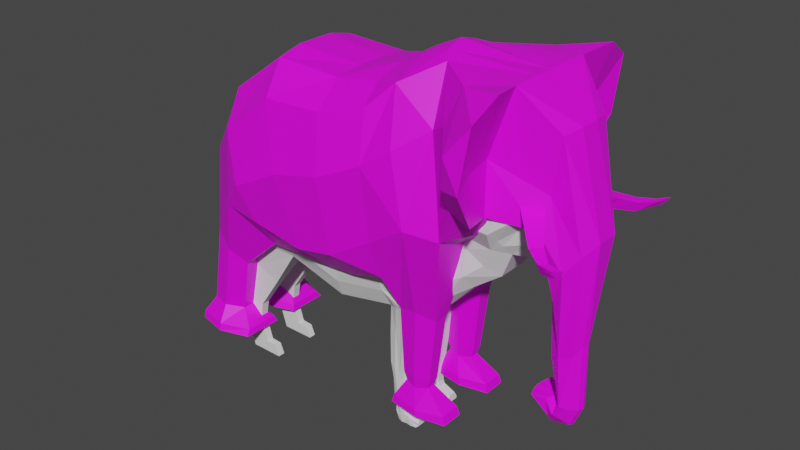 # Source: low-poly_animals.blend  (saved by Blender 2.92.15; exported with 4.5.12 LTS)
import bpy
from mathutils import Matrix  # noqa: F401  (used for matrix-valued properties, if any)

bpy.ops.wm.read_factory_settings(use_empty=True)
scene = bpy.context.scene
scene.name = 'Scene'

# ---- collections
col_collection = bpy.data.collections.new('Collection'); scene.collection.children.link(col_collection)

# ---- images (referenced by path relative to the original .blend; pixels are not part of the script)
import os
ASSET_DIR = os.environ.get("B2B_ASSET_DIR", "")  # directory of the original .blend (textures are referenced by path, not embedded)
HERE = os.path.dirname(os.path.abspath(__file__))  # packed textures are extracted next to this script under _unpacked/

def load_image(name, relpath, width, height, colorspace="sRGB"):
    """Load a texture the original file referenced (path relative to the .blend, or extracted next to this script)."""
    p = next((c for c in (os.path.join(HERE, relpath), os.path.join(ASSET_DIR, relpath)) if relpath and os.path.exists(c)), "")
    if p:
        img = bpy.data.images.load(p, check_existing=True)
        img.name = name
    else:  # same state as the original file: an image datablock whose file is absent (Cycles renders it pink)
        img = bpy.data.images.new(name, width, height)
        img.source = "FILE"
        img.filepath = "//" + (relpath or name)
    img.colorspace_settings.name = colorspace
    return img
img_material_001_base_color = load_image('Material.001 Base Color', '', 1024, 1024, 'sRGB')

# ---- materials (node trees are filled in below, after node groups)
mat_material_001 = bpy.data.materials.new('Material.001')
mat_material_001.use_transparent_shadow = False

# ---- material node trees
mat_material_001.use_nodes = True; mat_material_001.node_tree.nodes.clear()
_N = mat_material_001.node_tree.nodes; _L = mat_material_001.node_tree.links
n0 = _N.new('ShaderNodeBsdfPrincipled'); n0.name = 'Principled BSDF'; n0.location = (10, 300)
n0.distribution = 'GGX'
n0.subsurface_method = 'BURLEY'
n0.inputs[3].default_value = 1.45
n0.inputs[27].default_value = (0.0, 0.0, 0.0, 1.0)
n0.inputs[28].default_value = 1.0
n1 = _N.new('ShaderNodeOutputMaterial'); n1.name = 'Material Output'; n1.location = (300, 300)
n2 = _N.new('ShaderNodeTexImage'); n2.name = 'Image Texture'; n2.location = (-280, 280)
n2.image = img_material_001_base_color
_L.new(n0.outputs[0], n1.inputs[0])
_L.new(n2.outputs[0], n0.inputs[0])
n1.is_active_output = True

# ---- world
world_world = bpy.data.worlds.new('World'); scene.world = world_world
world_world.use_nodes = True; world_world.node_tree.nodes.clear()
_N = world_world.node_tree.nodes; _L = world_world.node_tree.links
n0 = _N.new('ShaderNodeOutputWorld'); n0.name = 'World Output'; n0.location = (300, 300)
n1 = _N.new('ShaderNodeBackground'); n1.name = 'Background'; n1.location = (10, 300)
n1.inputs[0].default_value = (0.05088, 0.05088, 0.05088, 1.0)
_L.new(n1.outputs[0], n0.inputs[0])
n0.is_active_output = True
world_world.color = (0.05088, 0.05088, 0.05088)
world_world.use_sun_shadow = False
world_world.sun_shadow_jitter_overblur = 0.0

# ---- meshes
me_plane = bpy.data.meshes.new('Plane')
me_plane.from_pydata([(-0.342, 0.2256, 0.793), (-0.1187, 0.2164, -0.1713), (0.06229, 0.2211, -0.1559), (-0.001995, 0.2249, 0.7776), (-0.6198, 0.2287, 0.5906), (-0.434, 0.2345, -0.1599), (0.2857, 0.2883, -0.05903), (0.2291, 0.2338, 0.8154), (-0.7834, 0.2304, 0.2464), (0.632, 0.3292, 0.2423), (0.5222, 0.1534, 0.9433), (0.7937, 0.2494, 0.3812), (0.9019, 0.2336, 0.9522), (0.7628, 0.1756, 0.2784), (1.07, 0.1497, 0.7684), (0.9966, 0.1696, 0.3521), (1.036, 0.08658, 0.01347), (1.155, 0.09599, 0.2573), (1.071, 0.07209, -0.2551), (1.131, 0.059, -0.2348), (1.092, 0.07395, -0.4894), (1.122, 0.05647, -0.5062), (1.025, 0.04459, -0.5844), (1.091, 0.0568, -0.565), (1.059, 0.06692, -0.5518), (1.018, 0.06028, -0.4917), (0.9593, 0.08329, -0.4813), (1.067, 0.0226, -0.4894), (1.025, 0.04647, -0.2805), (0.2857, 0.08071, -0.05903), (0.06229, 0.08071, -0.1559), (0.9514, 0.03201, 0.2398), (0.8054, 0.08071, 0.3322), (1.029, 0.02442, -0.4917), (1.055, 0.0226, -0.5292), (1.156, 0.0261, -0.1907), (1.164, 0.02519, -0.5058), (0.995, 0.0226, -0.03286), (1.029, 0.02607, -0.6195), (0.9402, 0.03246, -0.4849), (-0.1187, 0.08071, -0.1713), (0.7699, 0.08071, 0.2452), (0.632, 0.08071, 0.1527), (1.125, 0.02705, -0.5981), (-0.434, 0.08071, -0.1599), (-0.7868, 0.1266, 0.2464), (1.091, 0.05097, 0.7808), (1.21, 0.0551, 0.3244), (0.4766, 0.08831, 0.9674), (0.9019, 0.09909, 0.9568), (-0.6383, 0.08071, 0.6071), (-0.342, 0.1002, 0.8233), (-0.001995, 0.08071, 0.7927), (0.2291, 0.08071, 0.8616), (-0.8123, 0.2494, -0.2043), (-0.6598, 0.2155, -0.3541), (-0.6598, 0.1072, -0.3541), (-0.8123, 0.1182, -0.2043), (-0.9064, 0.2283, -0.6343), (-0.7266, 0.1992, -0.6474), (-0.7266, 0.1235, -0.6474), (-0.9064, 0.1484, -0.6343), (-0.9575, 0.2797, -0.7572), (-0.6362, 0.2705, -0.7562), (-0.6362, 0.05967, -0.7562), (-0.9575, 0.05951, -0.7572), (0.324, 0.2023, -0.2356), (0.5255, 0.2023, -0.2311), (0.324, 0.1279, -0.2356), (0.5255, 0.1279, -0.2311), (0.3381, 0.1929, -0.5732), (0.4888, 0.1929, -0.5717), (0.3381, 0.1372, -0.5732), (0.4888, 0.1372, -0.5717), (0.3527, 0.1876, -0.6173), (0.4749, 0.1876, -0.6161), (0.3527, 0.1425, -0.6173), (0.4749, 0.1425, -0.6161), (0.2881, 0.2225, -0.7514), (0.5992, 0.2225, -0.7484), (0.2881, 0.1076, -0.7514), (0.5992, 0.1076, -0.7484), (0.7322, 0.3992, 0.4458), (0.729, 0.321, 0.9338), (0.8323, 0.3984, 0.3996), (0.9406, 0.3986, 0.9716), (0.7623, 0.4995, 0.5818), (0.7958, 0.5364, 0.7397), (0.8784, 0.5473, 0.6024), (0.9199, 0.5305, 0.886), (0.4734, 0.3734, 0.2597), (0.3611, 0.2782, 0.8515), (0.3528, 0.08451, 0.9256), (0.4734, 0.05918, -0.02504), (0.4228, 0.2205, -0.2188), (0.4228, 0.1104, -0.2188), (0.4062, 0.2066, -0.5748), (0.4062, 0.1243, -0.575), (0.4067, 0.1988, -0.6373), (0.4067, 0.1321, -0.6309), (0.4508, 0.2504, -0.7499), (0.4508, 0.08045, -0.7513), (-0.6087, 0.3596, 0.04325), (-0.6139, 0.01562, 0.04005), (-0.736, 0.266, -0.2792), (-0.7308, 0.0971, -0.276), (-0.8165, 0.2473, -0.6409), (-0.8165, 0.09941, -0.6409), (-0.7969, 0.3179, -0.7567), (-0.7969, 0.01224, -0.7567), (-0.1486, 0.3596, -0.03818), (0.05183, 0.3596, -0.001464), (0.2756, 0.3531, 0.1343), (-0.4121, 0.3596, 0.00581), (0.006834, 0.3596, 0.6624), (0.2372, 0.3292, 0.7296), (-0.3029, 0.3596, 0.6493), (-0.5733, 0.3596, 0.4343), (-0.4827, 0.4118, 0.1937), (1.023, 0.1374, 0.5041), (0.561, 0.2885, 0.7042), (0.252, 0.3814, 0.4896), (-0.2303, 0.4118, 0.3259), (0.02549, 0.4118, 0.3871), (1.09, 0.1239, 0.1702), (0.8189, 0.3853, 0.6289), (0.4051, 0.3643, 0.5958), (0.7907, 0.242, 0.6296), (0.6739, 0.3717, 0.7709), (1.011, 0.1521, 0.4346), (0.9209, 0.1962, 0.4541), (1.047, 0.2704, 0.3079), (1.097, 0.2827, 0.363), (1.051, 0.3219, 0.3659), (1.135, 0.3531, 0.288), (1.154, 0.3391, 0.3388), (1.127, 0.3733, 0.3443), (1.227, 0.4027, 0.3305), (1.227, 0.3756, 0.353), (1.204, 0.3985, 0.3507), (1.264, 0.4098, 0.3728), (-0.6791, 0.09334, 0.5079), (-0.791, 0.05712, 0.4235), (-0.786, 0.06438, 0.3897), (-0.836, 0.03912, 0.3068), (-0.8233, 0.04512, 0.2938), (-0.8641, 0.03053, 0.1789), (-0.8396, 0.03341, 0.1773), (-0.8662, 0.01875, 0.1276), (-0.8418, 0.02368, 0.126), (-0.8953, 0.04766, 0.08626), (-0.8181, 0.0429, 0.07981), (-0.9001, 0.05125, 0.04041), (-0.8186, 0.04744, 0.03361), (-0.8913, 0.03592, -0.05507), (-0.8366, 0.03591, -0.05963), (-0.8829, 0.02478, -0.1038), (-0.8506, 0.02756, -0.1065), (-0.8648, 0.04825, -0.05728), (-0.8697, 0.03707, -0.1049), (-0.8606, 0.06204, 0.03711), (-0.8552, 0.06211, 0.08291), (-0.8552, 0.03088, 0.1269), (-0.954, 0.08869, -0.7183), (-0.954, 0.2736, -0.7183), (-0.6446, 0.2497, -0.7259), (-0.6446, 0.07316, -0.7259), (-0.7993, 0.02905, -0.7221), (-0.7993, 0.3089, -0.7221), (0.5868, 0.2179, -0.7059), (0.5868, 0.1121, -0.7059), (0.3003, 0.2179, -0.7087), (0.3003, 0.1121, -0.7087), (0.4436, 0.08725, -0.7176), (0.4436, 0.2438, -0.7209), (-0.1187, 0.0, -0.1713), (0.06229, 0.0, -0.1559), (-0.342, 0.0, 0.8236), (-0.001995, 0.0, 0.7927), (-0.434, 0.0, -0.1599), (-0.6443, 0.0, 0.6225), (-0.7667, 0.0, 0.2464), (0.2857, 0.0, -0.05903), (0.2291, 0.0, 0.8616), (0.632, 0.0, 0.1226), (0.4766, 0.0, 0.9932), (0.7725, 0.0, 0.2352), (0.9019, 0.0, 0.9522), (0.9168, 0.0, 0.2028), (1.091, 0.0, 0.7797), (0.995, 0.0, -0.03286), (0.8189, 0.0, 0.275), (1.21, 0.0, 0.324), (1.025, 0.0, -0.2805), (1.167, 0.0, -0.191), (1.067, 0.0, -0.4894), (1.171, 0.0, -0.5063), (1.025, 0.0, -0.6223), (1.131, 0.0, -0.606), (1.053, 0.0, -0.5141), (0.9404, 0.0, -0.4813), (1.029, 0.0, -0.4917), (-0.342, -0.2256, 0.793), (-0.1187, -0.2164, -0.1713), (0.06229, -0.2211, -0.1559), (-0.001995, -0.2249, 0.7776), (-0.6198, -0.2287, 0.5906), (-0.434, -0.2345, -0.1599), (0.2857, -0.2883, -0.05903), (0.2291, -0.2338, 0.8154), (-0.7834, -0.2304, 0.2464), (0.632, -0.3292, 0.2423), (0.5222, -0.1534, 0.9433), (0.7937, -0.2494, 0.3812), (0.9019, -0.2336, 0.9522), (0.7628, -0.1756, 0.2784), (1.07, -0.1497, 0.7684), (0.9966, -0.1696, 0.3521), (1.036, -0.08658, 0.01347), (1.155, -0.09599, 0.2573), (1.071, -0.07209, -0.2551), (1.131, -0.059, -0.2348), (1.092, -0.07395, -0.4894), (1.122, -0.05647, -0.5062), (1.025, -0.04459, -0.5844), (1.091, -0.0568, -0.565), (1.059, -0.06692, -0.5518), (1.018, -0.06028, -0.4917), (0.9593, -0.08329, -0.4813), (1.067, -0.0226, -0.4894), (1.025, -0.04647, -0.2805), (0.2857, -0.08071, -0.05903), (0.06229, -0.08071, -0.1559), (0.9514, -0.03201, 0.2398), (0.8054, -0.08071, 0.3322), (1.029, -0.02442, -0.4917), (1.055, -0.0226, -0.5292), (1.156, -0.0261, -0.1907), (1.164, -0.02519, -0.5058), (0.995, -0.0226, -0.03286), (1.029, -0.02607, -0.6195), (0.9402, -0.03246, -0.4849), (-0.1187, -0.08071, -0.1713), (0.7699, -0.08071, 0.2452), (0.632, -0.08071, 0.1527), (1.125, -0.02705, -0.5981), (-0.434, -0.08071, -0.1599), (-0.7868, -0.1266, 0.2464), (1.091, -0.05097, 0.7808), (1.21, -0.0551, 0.3244), (0.4766, -0.08831, 0.9674), (0.9019, -0.09909, 0.9568), (-0.6383, -0.08071, 0.6071), (-0.342, -0.1002, 0.8233), (-0.001995, -0.08071, 0.7927), (0.2291, -0.08071, 0.8616), (-0.8123, -0.2494, -0.2043), (-0.6598, -0.2155, -0.3541), (-0.6598, -0.1072, -0.3541), (-0.8123, -0.1182, -0.2043), (-0.9064, -0.2283, -0.6343), (-0.7266, -0.1992, -0.6474), (-0.7266, -0.1235, -0.6474), (-0.9064, -0.1484, -0.6343), (-0.9575, -0.2797, -0.7572), (-0.6362, -0.2705, -0.7562), (-0.6362, -0.05967, -0.7562), (-0.9575, -0.05951, -0.7572), (0.324, -0.2023, -0.2356), (0.5255, -0.2023, -0.2311), (0.324, -0.1279, -0.2356), (0.5255, -0.1279, -0.2311), (0.3381, -0.1929, -0.5732), (0.4888, -0.1929, -0.5717), (0.3381, -0.1372, -0.5732), (0.4888, -0.1372, -0.5717), (0.3527, -0.1876, -0.6173), (0.4749, -0.1876, -0.6161), (0.3527, -0.1425, -0.6173), (0.4749, -0.1425, -0.6161), (0.2881, -0.2225, -0.7514), (0.5992, -0.2225, -0.7484), (0.2881, -0.1076, -0.7514), (0.5992, -0.1076, -0.7484), (0.7322, -0.3992, 0.4458), (0.729, -0.321, 0.9338), (0.8323, -0.3984, 0.3996), (0.9406, -0.3986, 0.9716), (0.4734, 0.0, 0.04102), (0.7623, -0.4995, 0.5818), (0.7958, -0.5364, 0.7397), (0.8784, -0.5473, 0.6024), (0.9199, -0.5305, 0.886), (0.3528, 0.0, 0.9361), (0.4734, -0.3734, 0.2597), (0.3611, -0.2782, 0.8515), (0.3528, -0.08451, 0.9256), (0.4734, -0.05918, -0.02504), (0.4228, -0.2205, -0.2188), (0.4228, -0.1104, -0.2188), (0.4062, -0.2066, -0.5748), (0.4062, -0.1243, -0.575), (0.4067, -0.1988, -0.6373), (0.4067, -0.1321, -0.6309), (0.4508, -0.2504, -0.7499), (0.4508, -0.08045, -0.7513), (-0.6087, 0.0, 0.04325), (-0.6087, -0.3596, 0.04325), (-0.6139, -0.01562, 0.04005), (-0.736, -0.266, -0.2792), (-0.7308, -0.0971, -0.276), (-0.8165, -0.2473, -0.6409), (-0.8165, -0.09941, -0.6409), (-0.7969, -0.3179, -0.7567), (-0.7969, -0.01224, -0.7567), (-0.1486, -0.3596, -0.03818), (0.05183, -0.3596, -0.001464), (0.2756, -0.3531, 0.1343), (-0.4121, -0.3596, 0.00581), (0.006834, -0.3596, 0.6624), (0.2372, -0.3292, 0.7296), (-0.3029, -0.3596, 0.6493), (-0.5733, -0.3596, 0.4343), (-0.4827, -0.4118, 0.1937), (1.023, -0.1374, 0.5041), (0.561, -0.2885, 0.7042), (0.252, -0.3814, 0.4896), (-0.2303, -0.4118, 0.3259), (0.02549, -0.4118, 0.3871), (1.09, -0.1239, 0.1702), (0.8189, -0.3853, 0.6289), (0.4051, -0.3643, 0.5958), (0.7907, -0.242, 0.6296), (0.6739, -0.3717, 0.7709), (1.011, -0.1521, 0.4346), (0.9209, -0.1962, 0.4541), (1.047, -0.2704, 0.3079), (1.097, -0.2827, 0.363), (1.051, -0.3219, 0.3659), (1.135, -0.3531, 0.288), (1.154, -0.3391, 0.3388), (1.127, -0.3733, 0.3443), (1.227, -0.4027, 0.3305), (1.227, -0.3756, 0.353), (1.204, -0.3985, 0.3507), (1.264, -0.4098, 0.3728), (-0.7022, 0.0, 0.4657), (-0.6791, -0.09334, 0.5079), (-0.791, -0.05712, 0.4235), (-0.791, 0.0, 0.4356), (-0.786, -0.06438, 0.3897), (-0.7759, 0.0, 0.3729), (-0.836, -0.03912, 0.3068), (-0.8482, 0.0, 0.3138), (-0.8233, -0.04512, 0.2938), (-0.8157, 0.0, 0.2876), (-0.8641, -0.03053, 0.1789), (-0.8673, 0.0, 0.1789), (-0.8396, -0.03341, 0.1773), (-0.8355, 0.0, 0.1785), (-0.8662, -0.01875, 0.1276), (-0.8662, 0.0, 0.1276), (-0.8418, -0.02368, 0.126), (-0.8419, 0.0, 0.1272), (-0.8953, -0.04766, 0.08626), (-0.8953, 0.0, 0.08626), (-0.8181, -0.0429, 0.07981), (-0.8184, 0.0, 0.08358), (-0.9001, -0.05125, 0.04041), (-0.9001, 0.0, 0.04041), (-0.8186, -0.04744, 0.03361), (-0.8189, 0.0, 0.03758), (-0.8913, -0.03592, -0.05507), (-0.8913, 0.0, -0.05507), (-0.8366, -0.03591, -0.05963), (-0.8369, 0.0, -0.05697), (-0.8829, -0.02478, -0.1038), (-0.8829, 0.0, -0.1038), (-0.8506, -0.02756, -0.1065), (-0.8507, 0.0, -0.1049), (-0.8787, 0.0, -0.1423), (-0.8648, -0.04825, -0.05728), (-0.8697, -0.03707, -0.1049), (-0.8606, -0.06204, 0.03711), (-0.8552, -0.06211, 0.08291), (-0.8552, -0.03088, 0.1269), (-0.954, -0.08869, -0.7183), (-0.954, -0.2736, -0.7183), (-0.6446, -0.2497, -0.7259), (-0.6446, -0.07316, -0.7259), (-0.7993, -0.02905, -0.7221), (-0.7993, -0.3089, -0.7221), (0.5868, -0.2179, -0.7059), (0.5868, -0.1121, -0.7059), (0.3003, -0.2179, -0.7087), (0.3003, -0.1121, -0.7087), (0.4436, -0.08725, -0.7176), (0.4436, -0.2438, -0.7209)], [], [(1, 2, 111, 110), (1, 110, 113, 5), (5, 113, 102), (91, 126, 120), (3, 114, 115, 7), (9, 11, 82), (12, 127, 119, 14), (14, 119, 17), (17, 124, 18, 19), (19, 18, 20, 21), (21, 20, 24, 23), (22, 24, 25, 26), (23, 24, 22), (28, 27, 20, 18), (30, 29, 6, 2), (32, 31, 15), (34, 33, 25, 24), (36, 35, 19, 21), (31, 37, 16, 15), (39, 38, 22, 26), (40, 30, 2, 1), (42, 41, 13, 9), (38, 43, 23, 22), (102, 8, 54, 104), (47, 46, 14), (49, 48, 10, 12), (50, 141, 45, 8, 4), (52, 51, 0, 3), (46, 49, 12), (43, 36, 21, 23), (53, 52, 3, 7), (37, 28, 18, 16), (27, 34, 24, 20), (35, 47, 17, 19), (51, 50, 4, 0), (41, 32, 11, 13), (6, 29, 68, 66), (44, 40, 1, 5), (33, 39, 26, 25), (92, 53, 91), (293, 183, 53, 92), (201, 200, 39, 33), (179, 175, 40, 44), (288, 184, 42, 93), (186, 191, 32, 41), (177, 180, 50, 51), (194, 192, 47, 35), (195, 199, 34, 27), (190, 193, 28, 37), (183, 178, 52, 53), (198, 196, 36, 43), (189, 187, 49, 46), (178, 177, 51, 52), (50, 180, 349, 142), (187, 185, 48, 49), (192, 189, 46, 47), (306, 179, 44, 103), (197, 198, 43, 38), (184, 186, 41, 42), (175, 176, 30, 40), (200, 197, 38, 39), (188, 190, 37, 31), (196, 194, 35, 36), (199, 201, 33, 34), (191, 188, 31, 32), (176, 182, 29, 30), (193, 195, 27, 28), (105, 56, 60, 107), (8, 45, 57, 54), (44, 5, 55, 56), (103, 44, 56, 105), (164, 163, 65, 62), (56, 55, 59, 60), (54, 57, 61, 58), (104, 54, 58, 106), (109, 64, 63, 108), (168, 164, 62, 108), (167, 166, 64, 109), (166, 165, 63, 64), (94, 66, 70, 96), (93, 42, 69, 95), (42, 9, 67, 69), (90, 6, 66, 94), (97, 73, 77, 99), (95, 69, 73, 97), (66, 68, 72, 70), (69, 67, 71, 73), (170, 169, 79, 81), (70, 72, 76, 74), (73, 71, 75, 77), (96, 70, 74, 98), (101, 81, 79, 100), (174, 171, 78, 100), (173, 170, 81, 101), (171, 172, 80, 78), (85, 83, 89), (10, 120, 128, 83), (12, 10, 83), (11, 127, 125, 84), (13, 11, 9), (87, 88, 89), (172, 173, 101, 80), (84, 125, 88), (82, 84, 86), (83, 128, 87), (82, 11, 84), (89, 83, 87), (169, 174, 100, 79), (80, 101, 100, 78), (71, 96, 98, 75), (68, 95, 97, 72), (72, 97, 99, 76), (9, 90, 94, 67), (29, 93, 95, 68), (67, 94, 96, 71), (182, 288, 93, 29), (185, 293, 92, 48), (48, 92, 91), (7, 115, 91), (163, 167, 109, 65), (165, 168, 108, 63), (65, 109, 108, 62), (55, 104, 106, 59), (45, 103, 105, 57), (57, 105, 107, 61), (181, 306, 103, 45), (5, 102, 104, 55), (102, 118, 117), (90, 112, 6), (110, 111, 123, 122), (112, 111, 6), (113, 110, 122, 118), (6, 111, 2), (117, 4, 8, 102), (91, 115, 121, 126), (117, 116, 0, 4), (115, 114, 123, 121), (116, 114, 3, 0), (126, 121, 90), (120, 126, 90, 9), (122, 123, 114, 116), (88, 125, 89), (124, 119, 129, 15), (121, 123, 111, 112), (88, 87, 86), (118, 122, 116, 117), (18, 124, 16), (119, 127, 130, 129), (125, 127, 12, 85), (87, 128, 86), (128, 120, 9, 82), (83, 85, 12), (89, 125, 85), (86, 128, 82), (86, 84, 88), (118, 102, 113), (90, 121, 112), (15, 11, 32), (91, 10, 48), (120, 10, 91), (91, 53, 7), (15, 130, 127, 11), (15, 16, 124), (17, 119, 124), (14, 17, 47), (12, 14, 46), (129, 130, 133, 132), (132, 133, 136, 135), (130, 131, 133), (15, 129, 132, 131), (135, 136, 139, 138), (133, 131, 134, 136), (131, 132, 135, 134), (138, 139, 140), (136, 134, 137, 139), (134, 135, 138, 137), (139, 137, 140), (137, 138, 140), (131, 130, 15), (141, 346, 181, 45), (142, 349, 353, 144), (141, 50, 142, 143), (346, 141, 143, 351), (355, 145, 147, 359), (143, 142, 144, 145), (351, 143, 145, 355), (359, 147, 149, 363), (144, 353, 357, 146), (145, 144, 146, 147), (149, 162, 161, 151), (146, 357, 361, 148), (147, 162, 149), (151, 161, 160, 153), (363, 149, 151, 367), (148, 361, 365, 150), (153, 160, 158, 155), (367, 151, 153, 371), (150, 365, 369, 152), (375, 155, 157, 379), (371, 153, 155, 375), (152, 369, 373, 154), (379, 157, 380), (154, 373, 377, 156), (155, 158, 159, 157), (156, 377, 380), (157, 159, 380), (380, 159, 156), (159, 158, 154, 156), (162, 146, 148), (158, 160, 152, 154), (160, 161, 150, 152), (161, 162, 148, 150), (162, 147, 146), (59, 106, 168, 165), (61, 107, 167, 163), (60, 59, 165, 166), (107, 60, 166, 167), (106, 58, 164, 168), (58, 61, 163, 164), (75, 98, 174, 169), (76, 99, 173, 172), (74, 76, 172, 171), (99, 77, 170, 173), (98, 74, 171, 174), (77, 75, 169, 170), (203, 315, 316, 204), (203, 207, 318, 315), (207, 307, 318), (295, 325, 331), (205, 209, 320, 319), (211, 284, 213), (214, 216, 324, 332), (216, 219, 324), (219, 221, 220, 329), (221, 223, 222, 220), (223, 225, 226, 222), (224, 228, 227, 226), (225, 224, 226), (230, 220, 222, 229), (232, 204, 208, 231), (234, 217, 233), (236, 226, 227, 235), (238, 223, 221, 237), (233, 217, 218, 239), (241, 228, 224, 240), (242, 203, 204, 232), (244, 211, 215, 243), (240, 224, 225, 245), (307, 309, 256, 210), (249, 216, 248), (251, 214, 212, 250), (252, 206, 210, 247, 347), (254, 205, 202, 253), (248, 214, 251), (245, 225, 223, 238), (255, 209, 205, 254), (239, 218, 220, 230), (229, 222, 226, 236), (237, 221, 219, 249), (253, 202, 206, 252), (243, 215, 213, 234), (208, 268, 270, 231), (246, 207, 203, 242), (235, 227, 228, 241), (296, 295, 255), (293, 296, 255, 183), (201, 235, 241, 200), (179, 246, 242, 175), (288, 297, 244, 184), (186, 243, 234, 191), (177, 253, 252, 180), (194, 237, 249, 192), (195, 229, 236, 199), (190, 239, 230, 193), (183, 255, 254, 178), (198, 245, 238, 196), (189, 248, 251, 187), (178, 254, 253, 177), (252, 348, 349, 180), (187, 251, 250, 185), (192, 249, 248, 189), (306, 308, 246, 179), (197, 240, 245, 198), (184, 244, 243, 186), (175, 242, 232, 176), (200, 241, 240, 197), (188, 233, 239, 190), (196, 238, 237, 194), (199, 236, 235, 201), (191, 234, 233, 188), (176, 232, 231, 182), (193, 230, 229, 195), (310, 312, 262, 258), (210, 256, 259, 247), (246, 258, 257, 207), (308, 310, 258, 246), (387, 264, 267, 386), (258, 262, 261, 257), (256, 260, 263, 259), (309, 311, 260, 256), (314, 313, 265, 266), (391, 313, 264, 387), (390, 314, 266, 389), (389, 266, 265, 388), (298, 300, 272, 268), (297, 299, 271, 244), (244, 271, 269, 211), (294, 298, 268, 208), (301, 303, 279, 275), (299, 301, 275, 271), (268, 272, 274, 270), (271, 275, 273, 269), (393, 283, 281, 392), (272, 276, 278, 274), (275, 279, 277, 273), (300, 302, 276, 272), (305, 304, 281, 283), (397, 304, 280, 394), (396, 305, 283, 393), (394, 280, 282, 395), (287, 292, 285), (212, 285, 333, 325), (214, 285, 212), (213, 286, 330, 332), (215, 211, 213), (290, 292, 291), (395, 282, 305, 396), (286, 291, 330), (284, 289, 286), (285, 290, 333), (284, 286, 213), (292, 290, 285), (392, 281, 304, 397), (282, 280, 304, 305), (273, 277, 302, 300), (270, 274, 301, 299), (274, 278, 303, 301), (211, 269, 298, 294), (231, 270, 299, 297), (269, 273, 300, 298), (182, 231, 297, 288), (185, 250, 296, 293), (250, 295, 296), (209, 295, 320), (386, 267, 314, 390), (388, 265, 313, 391), (267, 264, 313, 314), (257, 261, 311, 309), (247, 259, 310, 308), (259, 263, 312, 310), (181, 247, 308, 306), (207, 257, 309, 307), (307, 322, 323), (294, 208, 317), (315, 327, 328, 316), (317, 208, 316), (318, 323, 327, 315), (208, 204, 316), (322, 307, 210, 206), (295, 331, 326, 320), (322, 206, 202, 321), (320, 326, 328, 319), (321, 202, 205, 319), (331, 294, 326), (325, 211, 294, 331), (327, 321, 319, 328), (291, 292, 330), (329, 217, 334, 324), (326, 317, 316, 328), (291, 289, 290), (323, 322, 321, 327), (220, 218, 329), (324, 334, 335, 332), (330, 287, 214, 332), (290, 289, 333), (333, 284, 211, 325), (285, 214, 287), (292, 287, 330), (289, 284, 333), (289, 291, 286), (323, 318, 307), (294, 317, 326), (217, 234, 213), (295, 250, 212), (325, 295, 212), (295, 209, 255), (217, 213, 332, 335), (217, 329, 218), (219, 329, 324), (216, 249, 219), (214, 248, 216), (334, 337, 338, 335), (337, 340, 341, 338), (335, 338, 336), (217, 336, 337, 334), (340, 343, 344, 341), (338, 341, 339, 336), (336, 339, 340, 337), (343, 345, 344), (341, 344, 342, 339), (339, 342, 343, 340), (344, 345, 342), (342, 345, 343), (336, 217, 335), (347, 247, 181, 346), (348, 352, 353, 349), (347, 350, 348, 252), (346, 351, 350, 347), (355, 359, 358, 354), (350, 354, 352, 348), (351, 355, 354, 350), (359, 363, 362, 358), (352, 356, 357, 353), (354, 358, 356, 352), (362, 366, 384, 385), (356, 360, 361, 357), (358, 362, 385), (366, 370, 383, 384), (363, 367, 366, 362), (360, 364, 365, 361), (370, 374, 381, 383), (367, 371, 370, 366), (364, 368, 369, 365), (375, 379, 378, 374), (371, 375, 374, 370), (368, 372, 373, 369), (379, 380, 378), (372, 376, 377, 373), (374, 378, 382, 381), (376, 380, 377), (378, 380, 382), (380, 376, 382), (382, 376, 372, 381), (385, 360, 356), (381, 372, 368, 383), (383, 368, 364, 384), (384, 364, 360, 385), (385, 356, 358), (261, 388, 391, 311), (263, 386, 390, 312), (262, 389, 388, 261), (312, 390, 389, 262), (311, 391, 387, 260), (260, 387, 386, 263), (277, 392, 397, 302), (278, 395, 396, 303), (276, 394, 395, 278), (303, 396, 393, 279), (302, 397, 394, 276), (279, 393, 392, 277)])
_uv = me_plane.uv_layers.new(name='UVMap')
_uv.uv.foreach_set('vector', [0.0, 0.0, 1.0, 0.0, 1.0, 0.1628, 0.0, 0.1338, 0.0, 0.0, 0.0, 0.1338, 0.0, 0.1434, 0.0, 0.0, 0.0, 0.0, 0.0, 0.1434, 0.0, 0.0, 1.0, 1.0, 1.0, 0.5541, 1.0, 0.6468, 1.0, 1.0, 1.0, 0.8627, 1.0, 0.8566, 1.0, 1.0, 1.0, 0.0, 1.0, 0.1635, 1.0, 0.0, 1.0, 1.0, 1.0, 0.5547, 1.0, 0.5583, 1.0, 1.0, 1.0, 1.0, 1.0, 0.5583, 1.0, 1.0, 1.0, 1.0, 1.0, 0.58, 1.0, 0.1635, 1.0, 1.0, 1.0, 1.0, 1.0, 0.1635, 1.0, 0.1635, 1.0, 1.0, 1.0, 1.0, 1.0, 0.1635, 1.0, 0.1635, 1.0, 1.0, 1.0, 0.1635, 1.0, 0.1635, 1.0, 0.1635, 1.0, 0.1635, 1.0, 1.0, 1.0, 0.1635, 1.0, 0.1635, 1.0, 0.1635, 1.0, 0.1635, 1.0, 0.1635, 1.0, 0.1635, 1.0, 0.0, 1.0, 0.0, 1.0, 0.0, 1.0, 0.0, 1.0, 0.1635, 1.0, 0.1635, 1.0, 0.1635, 1.0, 0.1635, 1.0, 0.1635, 1.0, 0.1635, 1.0, 0.1635, 1.0, 1.0, 1.0, 1.0, 1.0, 1.0, 1.0, 1.0, 1.0, 0.1635, 1.0, 0.1635, 1.0, 0.1635, 1.0, 0.1635, 1.0, 0.1635, 1.0, 0.1635, 1.0, 0.1635, 1.0, 0.1635, 0.0, 0.0, 1.0, 0.0, 1.0, 0.0, 0.0, 0.0, 1.0, 0.0, 1.0, 0.0, 1.0, 0.0, 1.0, 0.0, 1.0, 0.1635, 1.0, 1.0, 1.0, 1.0, 1.0, 0.1635, 0.0, 0.0, 0.0, 0.0, 0.0, 0.0, 0.0, 0.0, 1.0, 1.0, 1.0, 1.0, 1.0, 1.0, 1.0, 1.0, 1.0, 1.0, 1.0, 1.0, 1.0, 1.0, 0.0, 1.0, 0.0, 0.7249, 0.0, 0.0, 0.0, 0.0, 0.0, 1.0, 1.0, 1.0, 0.0, 1.0, 0.0, 1.0, 1.0, 1.0, 1.0, 1.0, 1.0, 1.0, 1.0, 1.0, 1.0, 1.0, 1.0, 1.0, 1.0, 1.0, 1.0, 1.0, 1.0, 1.0, 1.0, 1.0, 1.0, 1.0, 1.0, 1.0, 1.0, 0.1635, 1.0, 0.1635, 1.0, 0.1635, 1.0, 0.1635, 1.0, 0.1635, 1.0, 0.1635, 1.0, 0.1635, 1.0, 0.1635, 1.0, 1.0, 1.0, 1.0, 1.0, 1.0, 1.0, 1.0, 0.0, 1.0, 0.0, 1.0, 0.0, 1.0, 0.0, 1.0, 1.0, 0.0, 1.0, 0.1635, 1.0, 0.1635, 1.0, 0.0, 1.0, 0.0, 1.0, 0.0, 1.0, 0.0, 1.0, 0.0, 0.0, 0.0, 0.0, 0.0, 0.0, 0.0, 0.0, 0.0, 1.0, 0.1635, 1.0, 0.1635, 1.0, 0.1635, 1.0, 0.1635, 1.0, 1.0, 1.0, 1.0, 1.0, 1.0, 1.0, 1.0, 1.0, 1.0, 1.0, 1.0, 1.0, 1.0, 1.0, 0.1635, 1.0, 0.1635, 1.0, 0.1635, 1.0, 0.1635, 0.0, 0.0, 0.0, 0.0, 0.0, 0.0, 0.0, 0.0, 1.0, 0.0, 1.0, 0.0, 1.0, 0.0, 1.0, 0.0, 1.0, 0.0, 1.0, 0.1635, 1.0, 0.1635, 1.0, 0.0, 0.0, 1.0, 0.0, 1.0, 0.0, 1.0, 0.0, 1.0, 1.0, 1.0, 1.0, 1.0, 1.0, 1.0, 1.0, 1.0, 1.0, 0.1635, 1.0, 0.1635, 1.0, 0.1635, 1.0, 0.1635, 1.0, 0.1635, 1.0, 0.1635, 1.0, 0.1635, 1.0, 0.1635, 1.0, 1.0, 1.0, 1.0, 1.0, 1.0, 1.0, 1.0, 1.0, 1.0, 1.0, 1.0, 1.0, 1.0, 1.0, 1.0, 1.0, 1.0, 1.0, 1.0, 1.0, 1.0, 1.0, 1.0, 1.0, 1.0, 0.0, 1.0, 0.0, 1.0, 1.0, 1.0, 0.0, 1.0, 0.0, 1.0, 0.0, 1.0, 0.0, 1.0, 1.0, 1.0, 1.0, 1.0, 1.0, 1.0, 1.0, 1.0, 1.0, 1.0, 1.0, 1.0, 1.0, 1.0, 1.0, 1.0, 0.0, 0.0, 0.0, 0.0, 0.0, 0.0, 0.0, 0.0, 1.0, 0.1635, 1.0, 1.0, 1.0, 1.0, 1.0, 0.1635, 1.0, 0.0, 1.0, 0.0, 1.0, 0.0, 1.0, 0.0, 0.0, 0.0, 1.0, 0.0, 1.0, 0.0, 0.0, 0.0, 1.0, 0.1635, 1.0, 0.1635, 1.0, 0.1635, 1.0, 0.1635, 1.0, 0.1635, 1.0, 0.1635, 1.0, 0.1635, 1.0, 0.1635, 1.0, 1.0, 1.0, 1.0, 1.0, 1.0, 1.0, 1.0, 1.0, 0.1635, 1.0, 0.1635, 1.0, 0.1635, 1.0, 0.1635, 1.0, 0.1635, 1.0, 0.1635, 1.0, 0.1635, 1.0, 0.1635, 1.0, 0.0, 1.0, 0.0, 1.0, 0.0, 1.0, 0.0, 1.0, 0.1635, 1.0, 0.1635, 1.0, 0.1635, 1.0, 0.1635, 0.0, 0.0, 0.0, 0.0, 0.0, 0.0, 0.0, 0.0, 0.0, 0.0, 0.0, 0.0, 0.0, 0.0, 0.0, 0.0, 0.0, 0.0, 0.0, 0.0, 0.0, 0.0, 0.0, 0.0, 0.0, 0.0, 0.0, 0.0, 0.0, 0.0, 0.0, 0.0, 0.0, 0.0, 0.0, 0.0, 0.0, 0.0, 0.0, 0.0, 0.0, 0.0, 0.0, 0.0, 0.0, 0.0, 0.0, 0.0, 0.0, 0.0, 0.0, 0.0, 0.0, 0.0, 0.0, 0.0, 0.0, 0.0, 0.0, 0.0, 0.0, 0.0, 0.0, 0.0, 0.0, 0.0, 0.0, 0.0, 0.0, 0.0, 0.0, 0.0, 0.0, 0.0, 0.0, 0.0, 0.0, 0.0, 0.0, 0.0, 0.0, 0.0, 0.0, 0.0, 0.0, 0.0, 0.0, 0.0, 0.0, 0.0, 0.0, 0.0, 0.0, 0.0, 0.0, 0.0, 1.0, 0.0, 1.0, 0.0, 1.0, 0.0, 1.0, 0.0, 1.0, 0.0, 1.0, 0.0, 1.0, 0.0, 1.0, 0.0, 1.0, 0.0, 1.0, 0.0, 1.0, 0.0, 1.0, 0.0, 1.0, 0.0, 1.0, 0.0, 1.0, 0.0, 1.0, 0.0, 1.0, 0.0, 1.0, 0.0, 1.0, 0.0, 1.0, 0.0, 1.0, 0.0, 1.0, 0.0, 1.0, 0.0, 1.0, 0.0, 1.0, 0.0, 1.0, 0.0, 1.0, 0.0, 1.0, 0.0, 1.0, 0.0, 1.0, 0.0, 1.0, 0.0, 1.0, 0.0, 1.0, 0.0, 1.0, 0.0, 1.0, 0.0, 1.0, 0.0, 1.0, 0.0, 1.0, 0.0, 1.0, 0.0, 1.0, 0.0, 1.0, 0.0, 1.0, 0.0, 1.0, 0.0, 1.0, 0.0, 1.0, 0.0, 1.0, 0.0, 1.0, 0.0, 1.0, 0.0, 1.0, 0.0, 1.0, 0.0, 1.0, 0.0, 1.0, 0.0, 1.0, 0.0, 1.0, 0.0, 1.0, 0.0, 1.0, 0.0, 1.0, 0.0, 1.0, 0.0, 1.0, 0.0, 1.0, 0.0, 1.0, 0.0, 1.0, 0.0, 1.0, 0.0, 1.0, 0.0, 1.0, 1.0, 1.0, 1.0, 1.0, 1.0, 1.0, 1.0, 1.0, 0.6468, 1.0, 0.579, 1.0, 1.0, 1.0, 1.0, 1.0, 1.0, 1.0, 1.0, 1.0, 0.1635, 1.0, 0.5547, 1.0, 0.4742, 1.0, 0.1635, 1.0, 0.0, 1.0, 0.1635, 1.0, 0.0, 1.0, 1.0, 1.0, 0.1635, 1.0, 1.0, 1.0, 0.0, 1.0, 0.0, 1.0, 0.0, 1.0, 0.0, 1.0, 0.1635, 1.0, 0.4742, 1.0, 0.1635, 1.0, 0.0, 1.0, 0.1635, 1.0, 0.0, 1.0, 1.0, 1.0, 0.579, 1.0, 1.0, 1.0, 0.0, 1.0, 0.1635, 1.0, 0.1635, 1.0, 1.0, 1.0, 1.0, 1.0, 1.0, 1.0, 0.0, 1.0, 0.0, 1.0, 0.0, 1.0, 0.0, 1.0, 0.0, 1.0, 0.0, 1.0, 0.0, 1.0, 0.0, 1.0, 0.0, 1.0, 0.0, 1.0, 0.0, 1.0, 0.0, 1.0, 0.0, 1.0, 0.0, 1.0, 0.0, 1.0, 0.0, 1.0, 0.0, 1.0, 0.0, 1.0, 0.0, 1.0, 0.0, 1.0, 0.0, 1.0, 0.0, 1.0, 0.0, 1.0, 0.0, 1.0, 0.0, 1.0, 0.0, 1.0, 0.0, 1.0, 0.0, 1.0, 0.0, 1.0, 0.0, 1.0, 0.0, 1.0, 0.0, 1.0, 0.0, 1.0, 0.0, 1.0, 0.0, 1.0, 0.0, 1.0, 1.0, 1.0, 1.0, 1.0, 1.0, 1.0, 1.0, 1.0, 1.0, 1.0, 1.0, 1.0, 1.0, 1.0, 1.0, 1.0, 0.8566, 1.0, 1.0, 0.0, 0.0, 0.0, 0.0, 0.0, 0.0, 0.0, 0.0, 0.0, 0.0, 0.0, 0.0, 0.0, 0.0, 0.0, 0.0, 0.0, 0.0, 0.0, 0.0, 0.0, 0.0, 0.0, 0.0, 0.0, 0.0, 0.0, 0.0, 0.0, 0.0, 0.0, 0.0, 0.0, 0.0, 0.0, 0.0, 0.0, 0.0, 0.0, 0.0, 0.0, 0.0, 0.0, 0.0, 0.0, 0.0, 0.0, 0.0, 0.0, 0.0, 0.0, 0.0, 0.0, 0.0, 0.0, 0.0, 0.0, 0.0, 0.0, 0.0, 0.0, 0.0, 0.0, 0.0, 0.0, 0.0, 0.0, 0.411, 0.0, 0.7539, 1.0, 0.0, 1.0, 0.1785, 1.0, 0.0, 0.0, 0.1338, 1.0, 0.1628, 1.0, 0.5724, 0.0, 0.4998, 1.0, 0.1785, 1.0, 0.1628, 1.0, 0.0, 0.0, 0.1434, 0.0, 0.1338, 0.0, 0.4998, 0.0, 0.411, 1.0, 0.0, 1.0, 0.1628, 1.0, 0.0, 0.0, 0.7539, 0.0, 1.0, 0.0, 0.0, 0.0, 0.0, 1.0, 1.0, 1.0, 0.8566, 1.0, 0.5959, 1.0, 0.5541, 0.0, 0.7539, 0.0, 0.8248, 0.0, 1.0, 0.0, 1.0, 1.0, 0.8566, 1.0, 0.8627, 1.0, 0.5724, 1.0, 0.5959, 0.0, 0.8248, 1.0, 0.8627, 1.0, 1.0, 0.0, 1.0, 1.0, 0.5541, 1.0, 0.5959, 1.0, 0.0, 1.0, 0.6468, 1.0, 0.5541, 1.0, 0.0, 1.0, 0.0, 0.0, 0.4998, 1.0, 0.5724, 1.0, 0.8627, 0.0, 0.8248, 1.0, 0.1635, 1.0, 0.4742, 1.0, 1.0, 1.0, 0.58, 1.0, 0.5583, 1.0, 0.3776, 1.0, 0.1635, 1.0, 0.5959, 1.0, 0.5724, 1.0, 0.1628, 1.0, 0.1785, 1.0, 0.1635, 1.0, 1.0, 1.0, 0.0, 0.0, 0.411, 0.0, 0.4998, 0.0, 0.8248, 0.0, 0.7539, 1.0, 0.1635, 1.0, 0.58, 1.0, 0.1635, 1.0, 0.5583, 1.0, 0.5547, 1.0, 0.3072, 1.0, 0.3776, 1.0, 0.4742, 1.0, 0.5547, 1.0, 1.0, 1.0, 1.0, 1.0, 1.0, 1.0, 0.579, 1.0, 0.0, 1.0, 0.579, 1.0, 0.6468, 1.0, 0.0, 1.0, 0.0, 1.0, 1.0, 1.0, 1.0, 1.0, 1.0, 1.0, 1.0, 1.0, 0.4742, 1.0, 1.0, 1.0, 0.0, 1.0, 0.579, 1.0, 0.0, 1.0, 0.0, 1.0, 0.1635, 1.0, 0.1635, 0.0, 0.411, 0.0, 0.0, 0.0, 0.1434, 1.0, 0.0, 1.0, 0.5959, 1.0, 0.1785, 1.0, 0.1635, 1.0, 0.1635, 1.0, 0.1635, 1.0, 1.0, 1.0, 1.0, 1.0, 1.0, 1.0, 0.6468, 1.0, 1.0, 1.0, 1.0, 1.0, 1.0, 1.0, 1.0, 1.0, 1.0, 1.0, 0.1635, 1.0, 0.3072, 1.0, 0.5547, 1.0, 0.1635, 1.0, 0.1635, 1.0, 0.1635, 1.0, 0.58, 1.0, 1.0, 1.0, 0.5583, 1.0, 0.58, 1.0, 1.0, 1.0, 1.0, 1.0, 1.0, 1.0, 1.0, 1.0, 1.0, 1.0, 1.0, 1.0, 0.3776, 1.0, 0.3072, 1.0, 0.3072, 1.0, 0.3776, 1.0, 0.3776, 1.0, 0.3072, 1.0, 0.3072, 1.0, 0.3776, 1.0, 0.3072, 1.0, 0.1635, 1.0, 0.3072, 1.0, 0.1635, 1.0, 0.3776, 1.0, 0.3776, 1.0, 0.1635, 1.0, 0.3776, 1.0, 0.3072, 1.0, 0.3072, 1.0, 0.3776, 1.0, 0.3072, 1.0, 0.1635, 1.0, 0.1635, 1.0, 0.3072, 1.0, 0.1635, 1.0, 0.3776, 1.0, 0.3776, 1.0, 0.1635, 1.0, 0.3776, 1.0, 0.3072, 1.0, 0.3776, 1.0, 0.3072, 1.0, 0.1635, 1.0, 0.1635, 1.0, 0.3072, 1.0, 0.1635, 1.0, 0.3776, 1.0, 0.3776, 1.0, 0.1635, 1.0, 0.3072, 1.0, 0.1635, 1.0, 0.3072, 1.0, 0.1635, 1.0, 0.3776, 1.0, 0.1635, 1.0, 0.1635, 1.0, 0.3072, 1.0, 0.1635, 0.0, 0.7249, 0.0, 0.7217, 0.0, 0.0, 0.0, 0.0, 0.0, 1.0, 0.0, 1.0, 0.0, 1.0, 0.0, 1.0, 0.0, 0.7249, 0.0, 1.0, 0.0, 1.0, 0.0, 0.7249, 0.0, 0.7217, 0.0, 0.7249, 0.0, 0.7249, 0.0, 0.7217, 0.0, 0.7217, 0.0, 0.7249, 0.0, 0.7249, 0.0, 0.7217, 0.0, 0.7249, 0.0, 1.0, 0.0, 1.0, 0.0, 0.7249, 0.0, 0.7217, 0.0, 0.7249, 0.0, 0.7249, 0.0, 0.7217, 0.0, 0.7217, 0.0, 0.7249, 0.0, 0.7249, 0.0, 0.7217, 0.0, 1.0, 0.0, 1.0, 0.0, 1.0, 0.0, 1.0, 0.0, 0.7249, 0.0, 1.0, 0.0, 1.0, 0.0, 0.7249, 0.0, 0.7249, 0.0, 0.8756, 0.0, 0.857, 0.0, 0.7249, 0.0, 1.0, 0.0, 1.0, 0.0, 1.0, 0.0, 1.0, 0.0, 0.7249, 0.0, 0.8756, 0.0, 0.7249, 0.0, 0.7249, 0.0, 0.857, 0.0, 0.8667, 0.0, 0.7249, 0.0, 0.7217, 0.0, 0.7249, 0.0, 0.7249, 0.0, 0.7217, 0.0, 1.0, 0.0, 1.0, 0.0, 1.0, 0.0, 1.0, 0.0, 0.7249, 0.0, 0.8667, 0.0, 0.8667, 0.0, 0.7249, 0.0, 0.7217, 0.0, 0.7249, 0.0, 0.7249, 0.0, 0.7217, 0.0, 1.0, 0.0, 1.0, 0.0, 1.0, 0.0, 1.0, 0.0, 0.7217, 0.0, 0.7249, 0.0, 0.7249, 0.0, 0.7217, 0.0, 0.7217, 0.0, 0.7249, 0.0, 0.7249, 0.0, 0.7217, 0.0, 1.0, 0.0, 1.0, 0.0, 1.0, 0.0, 1.0, 0.0, 0.7217, 0.0, 0.7249, 0.0, 0.7217, 0.0, 1.0, 0.0, 1.0, 0.0, 1.0, 0.0, 1.0, 0.0, 0.7249, 0.0, 0.8667, 0.0, 0.8875, 0.0, 0.7249, 0.0, 1.0, 0.0, 1.0, 0.0, 1.0, 0.0, 0.7249, 0.0, 0.8875, 0.0, 0.7249, 0.0, 0.7249, 0.0, 0.8875, 0.0, 1.0, 0.0, 0.8875, 0.0, 0.8667, 0.0, 1.0, 0.0, 1.0, 0.0, 0.8756, 0.0, 1.0, 0.0, 1.0, 0.0, 0.8667, 0.0, 0.8667, 0.0, 1.0, 0.0, 1.0, 0.0, 0.8667, 0.0, 0.857, 0.0, 1.0, 0.0, 1.0, 0.0, 0.857, 0.0, 0.8756, 0.0, 1.0, 0.0, 1.0, 0.0, 0.8756, 0.0, 0.7249, 0.0, 1.0, 0.0, 0.0, 0.0, 0.0, 0.0, 0.0, 0.0, 0.0, 0.0, 0.0, 0.0, 0.0, 0.0, 0.0, 0.0, 0.0, 0.0, 0.0, 0.0, 0.0, 0.0, 0.0, 0.0, 0.0, 0.0, 0.0, 0.0, 0.0, 0.0, 0.0, 0.0, 0.0, 0.0, 0.0, 0.0, 0.0, 0.0, 0.0, 0.0, 0.0, 0.0, 0.0, 0.0, 0.0, 0.0, 0.0, 0.0, 0.0, 1.0, 0.0, 1.0, 0.0, 1.0, 0.0, 1.0, 0.0, 1.0, 0.0, 1.0, 0.0, 1.0, 0.0, 1.0, 0.0, 1.0, 0.0, 1.0, 0.0, 1.0, 0.0, 1.0, 0.0, 1.0, 0.0, 1.0, 0.0, 1.0, 0.0, 1.0, 0.0, 1.0, 0.0, 1.0, 0.0, 1.0, 0.0, 1.0, 0.0, 1.0, 0.0, 1.0, 0.0, 1.0, 0.0, 1.0, 0.0, 0.0, 0.0, 0.0, 0.1338, 1.0, 0.1628, 1.0, 0.0, 0.0, 0.0, 0.0, 0.0, 0.0, 0.1434, 0.0, 0.1338, 0.0, 0.0, 0.0, 0.0, 0.0, 0.1434, 1.0, 1.0, 1.0, 0.6468, 1.0, 0.5541, 1.0, 1.0, 1.0, 1.0, 1.0, 0.8566, 1.0, 0.8627, 1.0, 0.0, 1.0, 0.0, 1.0, 0.1635, 1.0, 1.0, 1.0, 1.0, 1.0, 0.5583, 1.0, 0.5547, 1.0, 1.0, 1.0, 1.0, 1.0, 0.5583, 1.0, 1.0, 1.0, 1.0, 1.0, 0.1635, 1.0, 0.58, 1.0, 1.0, 1.0, 1.0, 1.0, 0.1635, 1.0, 0.1635, 1.0, 1.0, 1.0, 1.0, 1.0, 0.1635, 1.0, 0.1635, 1.0, 0.1635, 1.0, 0.1635, 1.0, 0.1635, 1.0, 0.1635, 1.0, 1.0, 1.0, 0.1635, 1.0, 0.1635, 1.0, 0.1635, 1.0, 0.1635, 1.0, 0.1635, 1.0, 0.1635, 1.0, 0.0, 1.0, 0.0, 1.0, 0.0, 1.0, 0.0, 1.0, 0.1635, 1.0, 0.1635, 1.0, 0.1635, 1.0, 0.1635, 1.0, 0.1635, 1.0, 0.1635, 1.0, 0.1635, 1.0, 1.0, 1.0, 1.0, 1.0, 1.0, 1.0, 1.0, 1.0, 0.1635, 1.0, 0.1635, 1.0, 0.1635, 1.0, 0.1635, 1.0, 0.1635, 1.0, 0.1635, 1.0, 0.1635, 1.0, 0.1635, 0.0, 0.0, 0.0, 0.0, 1.0, 0.0, 1.0, 0.0, 1.0, 0.0, 1.0, 0.0, 1.0, 0.0, 1.0, 0.0, 1.0, 0.1635, 1.0, 0.1635, 1.0, 1.0, 1.0, 1.0, 0.0, 0.0, 0.0, 0.0, 0.0, 0.0, 0.0, 0.0, 1.0, 1.0, 1.0, 1.0, 1.0, 1.0, 1.0, 1.0, 1.0, 1.0, 1.0, 1.0, 1.0, 1.0, 0.0, 1.0, 0.0, 1.0, 0.0, 0.0, 0.0, 0.0, 0.0, 0.7249, 1.0, 1.0, 1.0, 1.0, 0.0, 1.0, 0.0, 1.0, 1.0, 1.0, 1.0, 1.0, 1.0, 1.0, 1.0, 1.0, 1.0, 1.0, 1.0, 1.0, 1.0, 1.0, 1.0, 1.0, 1.0, 1.0, 1.0, 1.0, 1.0, 1.0, 1.0, 0.1635, 1.0, 0.1635, 1.0, 0.1635, 1.0, 0.1635, 1.0, 0.1635, 1.0, 0.1635, 1.0, 0.1635, 1.0, 0.1635, 1.0, 1.0, 1.0, 1.0, 1.0, 1.0, 1.0, 1.0, 0.0, 1.0, 0.0, 1.0, 0.0, 1.0, 0.0, 1.0, 1.0, 0.0, 1.0, 0.0, 1.0, 0.1635, 1.0, 0.1635, 1.0, 0.0, 1.0, 0.0, 1.0, 0.0, 1.0, 0.0, 0.0, 0.0, 0.0, 0.0, 0.0, 0.0, 0.0, 0.0, 1.0, 0.1635, 1.0, 0.1635, 1.0, 0.1635, 1.0, 0.1635, 1.0, 1.0, 1.0, 1.0, 1.0, 1.0, 1.0, 1.0, 1.0, 1.0, 1.0, 1.0, 1.0, 1.0, 1.0, 0.1635, 1.0, 0.1635, 1.0, 0.1635, 1.0, 0.1635, 0.0, 0.0, 0.0, 0.0, 0.0, 0.0, 0.0, 0.0, 1.0, 0.0, 1.0, 0.0, 1.0, 0.0, 1.0, 0.0, 1.0, 0.0, 1.0, 0.0, 1.0, 0.1635, 1.0, 0.1635, 0.0, 1.0, 0.0, 1.0, 0.0, 1.0, 0.0, 1.0, 1.0, 1.0, 1.0, 1.0, 1.0, 1.0, 1.0, 1.0, 1.0, 0.1635, 1.0, 0.1635, 1.0, 0.1635, 1.0, 0.1635, 1.0, 0.1635, 1.0, 0.1635, 1.0, 0.1635, 1.0, 0.1635, 1.0, 1.0, 1.0, 1.0, 1.0, 1.0, 1.0, 1.0, 1.0, 1.0, 1.0, 1.0, 1.0, 1.0, 1.0, 1.0, 1.0, 1.0, 1.0, 1.0, 1.0, 1.0, 1.0, 1.0, 1.0, 1.0, 1.0, 1.0, 0.0, 1.0, 0.0, 1.0, 0.0, 1.0, 0.0, 1.0, 0.0, 1.0, 0.0, 1.0, 1.0, 1.0, 1.0, 1.0, 1.0, 1.0, 1.0, 1.0, 1.0, 1.0, 1.0, 1.0, 1.0, 1.0, 1.0, 1.0, 0.0, 0.0, 0.0, 0.0, 0.0, 0.0, 0.0, 0.0, 1.0, 0.1635, 1.0, 0.1635, 1.0, 1.0, 1.0, 1.0, 1.0, 0.0, 1.0, 0.0, 1.0, 0.0, 1.0, 0.0, 0.0, 0.0, 0.0, 0.0, 1.0, 0.0, 1.0, 0.0, 1.0, 0.1635, 1.0, 0.1635, 1.0, 0.1635, 1.0, 0.1635, 1.0, 0.1635, 1.0, 0.1635, 1.0, 0.1635, 1.0, 0.1635, 1.0, 1.0, 1.0, 1.0, 1.0, 1.0, 1.0, 1.0, 1.0, 0.1635, 1.0, 0.1635, 1.0, 0.1635, 1.0, 0.1635, 1.0, 0.1635, 1.0, 0.1635, 1.0, 0.1635, 1.0, 0.1635, 1.0, 0.0, 1.0, 0.0, 1.0, 0.0, 1.0, 0.0, 1.0, 0.1635, 1.0, 0.1635, 1.0, 0.1635, 1.0, 0.1635, 0.0, 0.0, 0.0, 0.0, 0.0, 0.0, 0.0, 0.0, 0.0, 0.0, 0.0, 0.0, 0.0, 0.0, 0.0, 0.0, 0.0, 0.0, 0.0, 0.0, 0.0, 0.0, 0.0, 0.0, 0.0, 0.0, 0.0, 0.0, 0.0, 0.0, 0.0, 0.0, 0.0, 0.0, 0.0, 0.0, 0.0, 0.0, 0.0, 0.0, 0.0, 0.0, 0.0, 0.0, 0.0, 0.0, 0.0, 0.0, 0.0, 0.0, 0.0, 0.0, 0.0, 0.0, 0.0, 0.0, 0.0, 0.0, 0.0, 0.0, 0.0, 0.0, 0.0, 0.0, 0.0, 0.0, 0.0, 0.0, 0.0, 0.0, 0.0, 0.0, 0.0, 0.0, 0.0, 0.0, 0.0, 0.0, 0.0, 0.0, 0.0, 0.0, 0.0, 0.0, 0.0, 0.0, 0.0, 0.0, 0.0, 0.0, 0.0, 0.0, 0.0, 0.0, 0.0, 0.0, 1.0, 0.0, 1.0, 0.0, 1.0, 0.0, 1.0, 0.0, 1.0, 0.0, 1.0, 0.0, 1.0, 0.0, 1.0, 0.0, 1.0, 0.0, 1.0, 0.0, 1.0, 0.0, 1.0, 0.0, 1.0, 0.0, 1.0, 0.0, 1.0, 0.0, 1.0, 0.0, 1.0, 0.0, 1.0, 0.0, 1.0, 0.0, 1.0, 0.0, 1.0, 0.0, 1.0, 0.0, 1.0, 0.0, 1.0, 0.0, 1.0, 0.0, 1.0, 0.0, 1.0, 0.0, 1.0, 0.0, 1.0, 0.0, 1.0, 0.0, 1.0, 0.0, 1.0, 0.0, 1.0, 0.0, 1.0, 0.0, 1.0, 0.0, 1.0, 0.0, 1.0, 0.0, 1.0, 0.0, 1.0, 0.0, 1.0, 0.0, 1.0, 0.0, 1.0, 0.0, 1.0, 0.0, 1.0, 0.0, 1.0, 0.0, 1.0, 0.0, 1.0, 0.0, 1.0, 0.0, 1.0, 0.0, 1.0, 0.0, 1.0, 0.0, 1.0, 0.0, 1.0, 0.0, 1.0, 0.0, 1.0, 0.0, 1.0, 0.0, 1.0, 0.0, 1.0, 0.0, 1.0, 0.0, 1.0, 0.0, 1.0, 0.0, 1.0, 0.0, 1.0, 0.0, 1.0, 0.0, 1.0, 1.0, 1.0, 1.0, 1.0, 1.0, 1.0, 1.0, 1.0, 1.0, 1.0, 0.579, 1.0, 0.6468, 1.0, 1.0, 1.0, 1.0, 1.0, 1.0, 1.0, 0.1635, 1.0, 0.1635, 1.0, 0.4742, 1.0, 0.5547, 1.0, 0.0, 1.0, 0.0, 1.0, 0.1635, 1.0, 1.0, 1.0, 1.0, 1.0, 0.1635, 1.0, 0.0, 1.0, 0.0, 1.0, 0.0, 1.0, 0.0, 1.0, 0.1635, 1.0, 0.1635, 1.0, 0.4742, 1.0, 0.0, 1.0, 0.0, 1.0, 0.1635, 1.0, 1.0, 1.0, 1.0, 1.0, 0.579, 1.0, 0.0, 1.0, 0.1635, 1.0, 0.1635, 1.0, 1.0, 1.0, 1.0, 1.0, 1.0, 1.0, 0.0, 1.0, 0.0, 1.0, 0.0, 1.0, 0.0, 1.0, 0.0, 1.0, 0.0, 1.0, 0.0, 1.0, 0.0, 1.0, 0.0, 1.0, 0.0, 1.0, 0.0, 1.0, 0.0, 1.0, 0.0, 1.0, 0.0, 1.0, 0.0, 1.0, 0.0, 1.0, 0.0, 1.0, 0.0, 1.0, 0.0, 1.0, 0.0, 1.0, 0.0, 1.0, 0.0, 1.0, 0.0, 1.0, 0.0, 1.0, 0.0, 1.0, 0.0, 1.0, 0.0, 1.0, 0.0, 1.0, 0.0, 1.0, 0.0, 1.0, 0.0, 1.0, 0.0, 1.0, 0.0, 1.0, 0.0, 1.0, 0.0, 1.0, 0.0, 1.0, 1.0, 1.0, 1.0, 1.0, 1.0, 1.0, 1.0, 1.0, 1.0, 1.0, 1.0, 1.0, 1.0, 1.0, 1.0, 1.0, 1.0, 1.0, 0.8566, 0.0, 0.0, 0.0, 0.0, 0.0, 0.0, 0.0, 0.0, 0.0, 0.0, 0.0, 0.0, 0.0, 0.0, 0.0, 0.0, 0.0, 0.0, 0.0, 0.0, 0.0, 0.0, 0.0, 0.0, 0.0, 0.0, 0.0, 0.0, 0.0, 0.0, 0.0, 0.0, 0.0, 0.0, 0.0, 0.0, 0.0, 0.0, 0.0, 0.0, 0.0, 0.0, 0.0, 0.0, 0.0, 0.0, 0.0, 0.0, 0.0, 0.0, 0.0, 0.0, 0.0, 0.0, 0.0, 0.0, 0.0, 0.0, 0.0, 0.0, 0.0, 0.0, 0.0, 0.0, 0.0, 0.0, 0.0, 0.7539, 0.0, 0.411, 1.0, 0.0, 1.0, 0.0, 1.0, 0.1785, 0.0, 0.1338, 0.0, 0.4998, 1.0, 0.5724, 1.0, 0.1628, 1.0, 0.1785, 1.0, 0.0, 1.0, 0.1628, 0.0, 0.1434, 0.0, 0.411, 0.0, 0.4998, 0.0, 0.1338, 1.0, 0.0, 1.0, 0.0, 1.0, 0.1628, 0.0, 0.7539, 0.0, 0.0, 0.0, 0.0, 0.0, 1.0, 1.0, 1.0, 1.0, 0.5541, 1.0, 0.5959, 1.0, 0.8566, 0.0, 0.7539, 0.0, 1.0, 0.0, 1.0, 0.0, 0.8248, 1.0, 0.8566, 1.0, 0.5959, 1.0, 0.5724, 1.0, 0.8627, 0.0, 0.8248, 0.0, 1.0, 1.0, 1.0, 1.0, 0.8627, 1.0, 0.5541, 1.0, 0.0, 1.0, 0.5959, 1.0, 0.6468, 1.0, 0.0, 1.0, 0.0, 1.0, 0.5541, 0.0, 0.4998, 0.0, 0.8248, 1.0, 0.8627, 1.0, 0.5724, 1.0, 0.1635, 1.0, 1.0, 1.0, 0.4742, 1.0, 0.58, 1.0, 0.1635, 1.0, 0.3776, 1.0, 0.5583, 1.0, 0.5959, 1.0, 0.1785, 1.0, 0.1628, 1.0, 0.5724, 1.0, 0.1635, 1.0, 0.0, 1.0, 1.0, 0.0, 0.411, 0.0, 0.7539, 0.0, 0.8248, 0.0, 0.4998, 1.0, 0.1635, 1.0, 0.1635, 1.0, 0.58, 1.0, 0.5583, 1.0, 0.3776, 1.0, 0.3072, 1.0, 0.5547, 1.0, 0.4742, 1.0, 1.0, 1.0, 1.0, 1.0, 0.5547, 1.0, 1.0, 1.0, 0.0, 1.0, 0.579, 1.0, 0.579, 1.0, 0.0, 1.0, 0.0, 1.0, 0.6468, 1.0, 1.0, 1.0, 1.0, 1.0, 1.0, 1.0, 1.0, 1.0, 1.0, 1.0, 0.4742, 1.0, 0.0, 1.0, 0.0, 1.0, 0.579, 1.0, 0.0, 1.0, 0.1635, 1.0, 0.1635, 0.0, 0.411, 0.0, 0.1434, 0.0, 0.0, 1.0, 0.0, 1.0, 0.1785, 1.0, 0.5959, 1.0, 0.1635, 1.0, 0.1635, 1.0, 0.1635, 1.0, 1.0, 1.0, 1.0, 1.0, 1.0, 1.0, 0.6468, 1.0, 1.0, 1.0, 1.0, 1.0, 1.0, 1.0, 1.0, 1.0, 1.0, 1.0, 0.1635, 1.0, 0.1635, 1.0, 0.5547, 1.0, 0.3072, 1.0, 0.1635, 1.0, 0.58, 1.0, 0.1635, 1.0, 1.0, 1.0, 0.58, 1.0, 0.5583, 1.0, 1.0, 1.0, 1.0, 1.0, 1.0, 1.0, 1.0, 1.0, 1.0, 1.0, 1.0, 1.0, 0.3776, 1.0, 0.3776, 1.0, 0.3072, 1.0, 0.3072, 1.0, 0.3776, 1.0, 0.3776, 1.0, 0.3072, 1.0, 0.3072, 1.0, 0.3072, 1.0, 0.3072, 1.0, 0.1635, 1.0, 0.1635, 1.0, 0.1635, 1.0, 0.3776, 1.0, 0.3776, 1.0, 0.3776, 1.0, 0.3776, 1.0, 0.3072, 1.0, 0.3072, 1.0, 0.3072, 1.0, 0.3072, 1.0, 0.1635, 1.0, 0.1635, 1.0, 0.1635, 1.0, 0.1635, 1.0, 0.3776, 1.0, 0.3776, 1.0, 0.3776, 1.0, 0.3776, 1.0, 0.3072, 1.0, 0.3072, 1.0, 0.3072, 1.0, 0.1635, 1.0, 0.1635, 1.0, 0.1635, 1.0, 0.1635, 1.0, 0.3776, 1.0, 0.3776, 1.0, 0.3072, 1.0, 0.3072, 1.0, 0.1635, 1.0, 0.1635, 1.0, 0.1635, 1.0, 0.3776, 1.0, 0.1635, 1.0, 0.1635, 1.0, 0.3072, 0.0, 0.7249, 0.0, 0.0, 0.0, 0.0, 0.0, 0.7217, 0.0, 1.0, 0.0, 1.0, 0.0, 1.0, 0.0, 1.0, 0.0, 0.7249, 0.0, 0.7249, 0.0, 1.0, 0.0, 1.0, 0.0, 0.7217, 0.0, 0.7217, 0.0, 0.7249, 0.0, 0.7249, 0.0, 0.7217, 0.0, 0.7217, 0.0, 0.7249, 0.0, 0.7249, 0.0, 0.7249, 0.0, 0.7249, 0.0, 1.0, 0.0, 1.0, 0.0, 0.7217, 0.0, 0.7217, 0.0, 0.7249, 0.0, 0.7249, 0.0, 0.7217, 0.0, 0.7217, 0.0, 0.7249, 0.0, 0.7249, 0.0, 1.0, 0.0, 1.0, 0.0, 1.0, 0.0, 1.0, 0.0, 0.7249, 0.0, 0.7249, 0.0, 1.0, 0.0, 1.0, 0.0, 0.7249, 0.0, 0.7249, 0.0, 0.857, 0.0, 0.8756, 0.0, 1.0, 0.0, 1.0, 0.0, 1.0, 0.0, 1.0, 0.0, 0.7249, 0.0, 0.7249, 0.0, 0.8756, 0.0, 0.7249, 0.0, 0.7249, 0.0, 0.8667, 0.0, 0.857, 0.0, 0.7217, 0.0, 0.7217, 0.0, 0.7249, 0.0, 0.7249, 0.0, 1.0, 0.0, 1.0, 0.0, 1.0, 0.0, 1.0, 0.0, 0.7249, 0.0, 0.7249, 0.0, 0.8667, 0.0, 0.8667, 0.0, 0.7217, 0.0, 0.7217, 0.0, 0.7249, 0.0, 0.7249, 0.0, 1.0, 0.0, 1.0, 0.0, 1.0, 0.0, 1.0, 0.0, 0.7217, 0.0, 0.7217, 0.0, 0.7249, 0.0, 0.7249, 0.0, 0.7217, 0.0, 0.7217, 0.0, 0.7249, 0.0, 0.7249, 0.0, 1.0, 0.0, 1.0, 0.0, 1.0, 0.0, 1.0, 0.0, 0.7217, 0.0, 0.7217, 0.0, 0.7249, 0.0, 1.0, 0.0, 1.0, 0.0, 1.0, 0.0, 1.0, 0.0, 0.7249, 0.0, 0.7249, 0.0, 0.8875, 0.0, 0.8667, 0.0, 1.0, 0.0, 1.0, 0.0, 1.0, 0.0, 0.7249, 0.0, 0.7249, 0.0, 0.8875, 0.0, 0.7249, 0.0, 1.0, 0.0, 0.8875, 0.0, 0.8875, 0.0, 1.0, 0.0, 1.0, 0.0, 0.8667, 0.0, 0.8756, 0.0, 1.0, 0.0, 1.0, 0.0, 0.8667, 0.0, 1.0, 0.0, 1.0, 0.0, 0.8667, 0.0, 0.8667, 0.0, 1.0, 0.0, 1.0, 0.0, 0.857, 0.0, 0.857, 0.0, 1.0, 0.0, 1.0, 0.0, 0.8756, 0.0, 0.8756, 0.0, 1.0, 0.0, 0.7249, 0.0, 0.0, 0.0, 0.0, 0.0, 0.0, 0.0, 0.0, 0.0, 0.0, 0.0, 0.0, 0.0, 0.0, 0.0, 0.0, 0.0, 0.0, 0.0, 0.0, 0.0, 0.0, 0.0, 0.0, 0.0, 0.0, 0.0, 0.0, 0.0, 0.0, 0.0, 0.0, 0.0, 0.0, 0.0, 0.0, 0.0, 0.0, 0.0, 0.0, 0.0, 0.0, 0.0, 0.0, 0.0, 0.0, 0.0, 0.0, 1.0, 0.0, 1.0, 0.0, 1.0, 0.0, 1.0, 0.0, 1.0, 0.0, 1.0, 0.0, 1.0, 0.0, 1.0, 0.0, 1.0, 0.0, 1.0, 0.0, 1.0, 0.0, 1.0, 0.0, 1.0, 0.0, 1.0, 0.0, 1.0, 0.0, 1.0, 0.0, 1.0, 0.0, 1.0, 0.0, 1.0, 0.0, 1.0, 0.0, 1.0, 0.0, 1.0, 0.0, 1.0, 0.0, 1.0, 0.0])
me_plane.materials.append(mat_material_001)
me_plane.use_remesh_fix_poles = True
me_plane.use_remesh_preserve_attributes = False
me_plane.use_mirror_vertex_groups = False
me_plane.update()
me_plane_001 = bpy.data.meshes.new('Plane.001')
me_plane_001.from_pydata([(-0.3763, 1.466e-07, -0.2345), (-0.0951, 1.3e-07, -0.3575), (-0.2406, 0.0, 0.342), (-0.04762, 0.0, 0.3336), (0.2107, 1.385e-07, -0.2993), (0.05999, -1.322e-07, 0.3417), (0.5094, 1.5e-07, -0.2087), (0.2689, -1.288e-07, 0.367), (0.6524, 0.0, -0.05325), (-0.7592, 1.147e-07, -0.07308), (0.5423, 1.634e-07, -0.01795), (-0.7597, -9.041e-08, 0.1042), (-0.6584, 0.0, 0.2808), (-0.6896, 1.385e-07, -0.2313), (0.4645, 0.0, 0.4742), (0.8428, 0.0, 0.1741), (0.6287, 0.0, 0.614), (0.7779, 0.0, 0.03538), (0.7653, 0.1574, 0.1893), (0.9567, 0.0, 0.1741), (0.8027, 0.0, 0.5981), (1.042, 0.0, 0.2089), (0.9325, 0.0, 0.4683), (0.7868, 0.2196, 0.2891), (0.9456, 0.0, 0.3984), (1.092, 0.0, 0.2958), (-0.2406, 0.1714, 0.2842), (-0.3763, 0.1714, -0.2345), (-0.0951, 0.1336, -0.3575), (-0.04762, 0.1714, 0.2826), (0.2107, 0.1317, -0.2993), (0.05999, 0.1714, 0.278), (0.5094, 0.1311, -0.158), (0.2689, 0.1386, 0.3111), (0.6524, 0.1002, -0.05325), (-0.6584, 0.1589, 0.2265), (-0.7597, 0.1445, 0.1042), (0.4645, 0.1295, 0.4044), (-0.7592, 0.1465, -0.07308), (-0.6896, 0.1714, -0.2313), (0.551, 0.1714, 0.2314), (0.8428, 0.1088, 0.1741), (0.6287, 0.1232, 0.5692), (0.7779, 0.08101, 0.03538), (0.886, 0.2037, 0.3679), (0.8027, 0.1137, 0.5789), (0.9567, 0.08415, 0.1831), (0.9256, 0.1339, 0.3984), (0.9325, 0.1451, 0.4842), (1.024, 0.0635, 0.2243), (1.072, 0.05559, 0.2922), (-0.7597, 0.06104, 0.1042), (-0.6584, 0.06104, 0.2736), (0.2689, 0.06104, 0.3523), (0.4645, 0.04697, 0.442), (0.6287, 0.04697, 0.614), (0.8027, 0.04697, 0.5981), (-0.04762, 0.06104, 0.319), (0.05999, 0.06104, 0.3212), (-0.7592, 0.06104, -0.07308), (0.9567, 0.03954, 0.1741), (0.8428, 0.03954, 0.1741), (0.2107, 0.06104, -0.2993), (-0.0951, 0.06104, -0.3575), (0.7779, 0.03069, 0.03538), (-0.6896, 0.06104, -0.2313), (0.9325, 0.03966, 0.4698), (0.9489, 0.05657, 0.3984), (0.6524, 0.04697, -0.05325), (1.092, 0.02171, 0.2958), (1.042, 0.03221, 0.2089), (-0.3763, 0.06104, -0.2345), (0.5094, 0.06104, -0.2087), (-0.2406, 0.06104, 0.3243), (-0.3535, 0.2187, -0.1345), (-0.4525, 0.1475, 0.2759), (-0.6703, 0.1425, -0.3965), (-0.5301, 0.1425, -0.4475), (-0.6703, 0.08997, -0.3965), (-0.5301, 0.08997, -0.4475), (-0.7777, 0.138, -0.6125), (-0.6553, 0.138, -0.6282), (-0.7777, 0.0945, -0.6125), (-0.6553, 0.0945, -0.6282), (-0.7798, 0.1354, -0.7619), (-0.6742, 0.1354, -0.7349), (-0.7798, 0.09705, -0.7619), (-0.6742, 0.09705, -0.7349), (-0.7336, 0.1354, -0.9096), (-0.6387, 0.1354, -0.8515), (-0.7336, 0.09705, -0.9096), (-0.6387, 0.09705, -0.8515), (-0.5592, 0.1354, -0.9116), (-0.5817, 0.1354, -0.856), (-0.5592, 0.09705, -0.9116), (-0.5817, 0.09705, -0.856), (0.2058, 0.1314, -0.4464), (0.3724, 0.1355, -0.3165), (0.2058, 0.0917, -0.4464), (0.3724, 0.0952, -0.3165), (0.2155, 0.1405, -0.6037), (0.3275, 0.1347, -0.69), (0.2155, 0.09195, -0.6037), (0.3275, 0.08944, -0.69), (0.2361, 0.1456, -0.6817), (0.3214, 0.1308, -0.8011), (0.2361, 0.08687, -0.6817), (0.3214, 0.09056, -0.8011), (0.2136, 0.1188, -0.7542), (0.3281, 0.1321, -0.8252), (0.2136, 0.09409, -0.7542), (0.3281, 0.08668, -0.8252), (0.2438, 0.1343, -0.8773), (0.3417, 0.1519, -0.9106), (0.2438, 0.09511, -0.8773), (0.3417, 0.08058, -0.9106), (0.3879, 0.09691, -0.8553), (0.3879, 0.1356, -0.8553), (0.376, 0.08058, -0.9063), (0.376, 0.1519, -0.9063), (-0.3899, 0.2293, 0.03244), (0.1378, 0.2293, 0.01072), (-0.6681, 0.2014, 0.1206), (0.3881, 0.1714, 0.08158), (-0.3183, 0.2293, 0.01984), (0.5896, 0.1574, 0.1231), (-0.06767, 0.2293, 0.02806), (0.6415, 0.1574, 0.1532), (-0.05765, 0.1912, 0.169), (0.09891, 0.1912, 0.1762), (0.3285, 0.1714, 0.2243), (-0.4212, 0.1912, 0.1757), (-0.6633, 0.1955, 0.1646), (-0.2795, 0.1912, 0.1902), (0.8561, 0.2196, 0.4534), (0.7293, 0.2196, 0.4073), (0.5209, 0.2196, 0.3159), (1.007, 0.09698, 0.2762), (0.9279, 0.122, 0.253), (0.8201, 0.1499, 0.2206), (0.9605, 0.1193, 0.3457), (0.8971, 0.1483, 0.3215), (0.8069, 0.1721, 0.2478), (0.9785, 0.08154, 0.3546), (0.6294, 0.1574, 0.0115), (0.7193, 0.135, 0.08597), (-0.08853, 0.1714, -0.2652), (0.1907, 0.1714, -0.214), (0.4637, 0.1683, -0.09939), (0.3064, 0.1714, -0.2703), (0.276, 0.1519, -0.7375), (0.2919, 0.1519, -0.9113), (0.2768, 0.1519, -0.651), (0.2656, 0.1519, -0.7865), (0.2848, 0.1547, -0.3848), (0.3601, 0.0, -0.254), (0.3601, 0.05146, -0.2973), (0.2891, 0.07081, -0.3459), (0.2715, 0.08058, -0.6469), (0.2788, 0.08058, -0.7414), (0.2708, 0.08058, -0.7897), (0.2927, 0.08058, -0.9113), (0.4347, 0.0, -0.2314), (0.4347, 0.04373, -0.2634), (0.3307, 0.08079, -0.333), (0.2995, 0.08058, -0.6684), (0.3001, 0.08058, -0.7713), (0.2994, 0.08058, -0.8074), (0.3172, 0.08058, -0.911), (0.4079, 0.1714, -0.2395), (0.3187, 0.1663, -0.3506), (0.3022, 0.1519, -0.6705), (0.2987, 0.1519, -0.7693), (0.2969, 0.1519, -0.8058), (0.3168, 0.1476, -0.911), (0.2615, 0.1595, -0.2839), (0.2573, 0.1519, -0.7113), (0.2693, 0.1444, -0.9117), (0.2481, 0.1519, -0.6288), (0.2412, 0.143, -0.7713), (0.2477, 0.1462, -0.4137), (0.2854, 0.05375, -0.3198), (0.2474, 0.07569, -0.4139), (0.2435, 0.08058, -0.6253), (0.2575, 0.08058, -0.7116), (0.2422, 0.08841, -0.7719), (0.2682, 0.08808, -0.9117), (0.2854, 0.0, -0.2767), (0.3199, 0.08492, -0.9109), (0.2287, 0.0946, -0.8158), (0.2287, 0.1265, -0.8158), (0.3349, 0.1519, -0.8679), (0.3349, 0.08058, -0.8679), (0.3896, 0.1498, -0.8808), (0.3896, 0.08272, -0.8808), (0.2788, 0.1519, -0.8489), (0.2818, 0.08058, -0.8505), (0.3083, 0.08058, -0.8592), (0.3068, 0.1519, -0.8584), (0.2553, 0.1393, -0.8415), (0.2552, 0.09216, -0.8418), (0.2362, 0.09933, -0.8465), (0.3383, 0.1519, -0.8892), (0.3905, 0.1475, -0.8936), (0.2873, 0.08058, -0.8809), (0.3128, 0.08058, -0.8851), (0.3118, 0.1519, -0.8847), (0.2623, 0.1463, -0.8766), (0.2617, 0.0862, -0.8768), (0.2362, 0.1259, -0.8465), (0.3383, 0.08058, -0.8892), (0.3905, 0.08495, -0.8936), (0.2853, 0.1519, -0.8801), (-0.4465, 0.06104, 0.2993)], [], [(145, 18, 40, 127), (144, 145, 127, 125), (143, 140, 137, 50), (140, 141, 138, 137), (141, 142, 139, 138), (142, 18, 139), (137, 138, 46, 49), (138, 139, 41, 46), (50, 137, 49), (139, 18, 41), (23, 18, 142), (44, 23, 142, 141), (27, 146, 126, 124, 74), (128, 126, 121, 129), (129, 121, 123, 130), (39, 122, 36, 38), (33, 130, 136, 37), (27, 74, 120, 122, 39), (37, 136, 135, 42), (42, 135, 134, 45), (43, 145, 144, 34), (41, 18, 145, 43), (45, 134, 48), (47, 140, 143), (47, 44, 141, 140), (52, 51, 36, 35), (54, 53, 33, 37), (56, 55, 42, 45), (58, 57, 29, 31), (55, 54, 37, 42), (51, 59, 38, 36), (61, 60, 46, 41), (63, 62, 30, 28), (64, 61, 41, 43), (59, 65, 39, 38), (67, 66, 48, 47), (68, 64, 43, 34), (70, 69, 50, 49), (66, 56, 45, 48), (53, 58, 31, 33), (69, 67, 47, 143, 50), (71, 63, 28, 27), (39, 65, 78, 76), (60, 70, 49, 46), (169, 149, 154, 170), (73, 213, 75, 26), (72, 68, 34, 32), (57, 73, 26, 29), (3, 2, 73, 57), (6, 8, 68, 72), (2, 12, 52, 213, 73), (162, 6, 72, 163), (19, 21, 70, 60), (13, 0, 71, 65), (0, 1, 63, 71), (25, 24, 67, 69), (7, 5, 58, 53), (22, 20, 56, 66), (21, 25, 69, 70), (8, 17, 64, 68), (24, 22, 66, 67), (9, 13, 65, 59), (17, 15, 61, 64), (1, 4, 62, 63), (15, 19, 60, 61), (11, 9, 59, 51), (16, 14, 54, 55), (5, 3, 57, 58), (20, 16, 55, 56), (14, 7, 53, 54), (12, 11, 51, 52), (79, 77, 81, 83), (131, 120, 124, 133), (27, 39, 76, 77), (71, 27, 77, 79), (65, 71, 79, 78), (83, 81, 85, 87), (77, 76, 80, 81), (78, 79, 83, 82), (76, 78, 82, 80), (86, 87, 91, 90), (81, 80, 84, 85), (82, 83, 87, 86), (80, 82, 86, 84), (91, 89, 93, 95), (84, 86, 90, 88), (87, 85, 89, 91), (85, 84, 88, 89), (94, 95, 93, 92), (89, 88, 92, 93), (90, 91, 95, 94), (88, 90, 94, 92), (164, 99, 103, 165), (163, 99, 164), (72, 32, 97, 99), (30, 62, 98, 96), (103, 101, 105, 107), (96, 98, 102, 100), (99, 97, 101, 103), (170, 154, 152, 171), (166, 107, 111, 167), (171, 152, 150, 172), (165, 103, 107, 166), (100, 102, 106, 104), (209, 201, 114, 112), (104, 106, 110, 108), (107, 105, 109, 111), (172, 150, 153, 173), (114, 186, 177, 112), (113, 115, 118, 119), (206, 212, 151, 174), (205, 210, 115, 188, 168), (211, 203, 119, 118), (192, 116, 194), (111, 109, 117, 116), (202, 113, 119, 203), (124, 120, 74), (36, 122, 132), (133, 128, 29, 26), (125, 123, 148, 144), (121, 126, 146, 147), (132, 131, 75, 35), (123, 121, 147, 148), (125, 127, 40), (122, 120, 131, 132), (124, 126, 128, 133), (75, 131, 133, 26), (31, 129, 130, 33), (29, 128, 129, 31), (132, 35, 36), (134, 135, 23, 44), (136, 130, 123, 125, 40), (135, 136, 23), (48, 134, 44, 47), (23, 136, 40, 18), (147, 146, 28, 30), (146, 27, 28), (148, 147, 175, 149, 169, 32), (144, 148, 32, 34), (176, 178, 100, 104), (180, 175, 30), (178, 180, 96, 100), (199, 179, 108, 190), (179, 176, 104, 108), (208, 204, 161, 186), (183, 158, 159, 184), (184, 159, 160, 185), (181, 156, 157, 182), (182, 157, 158, 183), (187, 155, 156, 181), (204, 205, 168, 161), (158, 165, 166, 159), (159, 166, 167, 160), (156, 163, 164, 157), (157, 164, 165, 158), (155, 162, 163, 156), (202, 206, 174, 113), (105, 172, 173, 109), (101, 171, 172, 105), (97, 170, 171, 101), (32, 169, 97), (153, 150, 176, 179), (195, 153, 179, 199), (152, 154, 180, 178), (154, 149, 175, 180), (150, 152, 178, 176), (4, 187, 181, 62), (98, 182, 183, 102), (62, 182, 98), (106, 184, 185, 110), (102, 183, 184, 106), (201, 208, 186, 114), (174, 188, 115, 113), (151, 161, 168, 188, 174), (177, 186, 161, 151), (110, 185, 200, 189), (212, 195, 199, 207), (109, 173, 198, 191), (160, 167, 197, 196), (185, 160, 196, 200), (207, 199, 190, 209), (109, 191, 117), (210, 192, 194, 211), (116, 117, 193, 194), (167, 111, 192, 197), (173, 153, 195, 198), (108, 110, 189, 190), (115, 210, 211, 118), (177, 207, 209, 112), (151, 212, 207, 177), (189, 200, 208, 201), (191, 198, 206, 202), (196, 197, 205, 204), (200, 196, 204, 208), (191, 202, 203, 193), (194, 193, 203, 211), (197, 192, 210, 205), (198, 195, 212, 206), (190, 189, 201, 209), (117, 191, 193), (116, 192, 111), (97, 169, 170), (99, 163, 72), (30, 96, 180), (182, 62, 181), (175, 147, 30), (75, 213, 52, 35)])
_uv = me_plane_001.uv_layers.new(name='UVMap')
_uv.uv.foreach_set('vector', [1.0, 0.1393, 1.0, 0.1433, 1.0, 0.5396, 1.0, 0.3244, 1.0, 0.1228, 1.0, 0.1393, 1.0, 0.3244, 1.0, 0.3344, 1.0, 0.6963, 1.0, 0.5027, 1.0, 0.2473, 1.0, 0.6963, 1.0, 0.5027, 1.0, 0.3948, 1.0, 0.2113, 1.0, 0.2473, 1.0, 0.3948, 1.0, 0.1675, 1.0, 0.1057, 1.0, 0.2113, 1.0, 0.1675, 1.0, 0.1433, 1.0, 0.1057, 1.0, 0.2473, 1.0, 0.2113, 1.0, 0.0, 1.0, 0.0, 1.0, 0.2113, 1.0, 0.1057, 1.0, 0.0, 1.0, 0.0, 1.0, 0.6963, 1.0, 0.2473, 1.0, 0.0, 1.0, 0.1057, 1.0, 0.1433, 1.0, 0.0, 1.0, 0.2613, 1.0, 0.1433, 1.0, 0.1675, 1.0, 0.5189, 1.0, 0.2613, 1.0, 0.1675, 1.0, 0.3948, 0.0, 0.0, 1.0, 0.1383, 1.0, 0.5776, 0.0, 0.4274, 0.0, 0.1681, 1.0, 0.7888, 1.0, 0.5776, 1.0, 0.4837, 1.0, 0.7418, 1.0, 0.7418, 1.0, 0.4837, 1.0, 0.5043, 1.0, 0.7521, 0.0, 0.0, 0.0, 0.6905, 0.0, 1.0, 0.0, 0.0, 1.0, 1.0, 1.0, 0.7521, 1.0, 0.6999, 1.0, 1.0, 0.0, 0.0, 0.0, 0.1681, 0.0, 0.4744, 0.0, 0.6905, 0.0, 0.0, 1.0, 1.0, 1.0, 0.6999, 1.0, 0.5301, 1.0, 1.0, 1.0, 1.0, 1.0, 0.5301, 1.0, 0.6534, 1.0, 1.0, 1.0, 0.0, 1.0, 0.1393, 1.0, 0.1228, 1.0, 0.0, 1.0, 0.0, 1.0, 0.1433, 1.0, 0.1393, 1.0, 0.0, 1.0, 1.0, 1.0, 0.6534, 1.0, 1.0, 1.0, 0.6963, 1.0, 0.5027, 1.0, 0.6963, 1.0, 0.6963, 1.0, 0.5189, 1.0, 0.3948, 1.0, 0.5027, 0.0, 1.0, 0.0, 1.0, 0.0, 1.0, 0.0, 1.0, 1.0, 1.0, 1.0, 1.0, 1.0, 1.0, 1.0, 1.0, 1.0, 1.0, 1.0, 1.0, 1.0, 1.0, 1.0, 1.0, 1.0, 1.0, 1.0, 1.0, 1.0, 1.0, 1.0, 1.0, 1.0, 1.0, 1.0, 1.0, 1.0, 1.0, 1.0, 1.0, 0.0, 1.0, 0.0, 0.0, 0.0, 0.0, 0.0, 1.0, 1.0, 0.0, 1.0, 0.0, 1.0, 0.0, 1.0, 0.0, 1.0, 0.0, 1.0, 0.0, 1.0, 0.0, 1.0, 0.0, 1.0, 0.0, 1.0, 0.0, 1.0, 0.0, 1.0, 0.0, 0.0, 0.0, 0.0, 0.0, 0.0, 0.0, 0.0, 0.0, 1.0, 0.6963, 1.0, 1.0, 1.0, 1.0, 1.0, 0.6963, 1.0, 0.0, 1.0, 0.0, 1.0, 0.0, 1.0, 0.0, 1.0, 0.0, 1.0, 0.6963, 1.0, 0.6963, 1.0, 0.0, 1.0, 1.0, 1.0, 1.0, 1.0, 1.0, 1.0, 1.0, 1.0, 1.0, 1.0, 1.0, 1.0, 1.0, 1.0, 1.0, 1.0, 0.6963, 1.0, 0.6963, 1.0, 0.6963, 1.0, 0.6963, 1.0, 0.6963, 0.0, 0.0, 1.0, 0.0, 1.0, 0.0, 0.0, 0.0, 0.0, 0.0, 0.0, 0.0, 0.0, 0.0, 0.0, 0.0, 1.0, 0.0, 1.0, 0.0, 1.0, 0.0, 1.0, 0.0, 1.0, 0.0, 1.0, 0.0, 1.0, 0.0, 1.0, 0.0, 0.0, 1.0, 0.0, 1.0, 0.0, 1.0, 0.0, 1.0, 1.0, 0.0, 1.0, 0.0, 1.0, 0.0, 1.0, 0.0, 1.0, 1.0, 0.0, 1.0, 0.0, 1.0, 1.0, 1.0, 1.0, 1.0, 0.0, 1.0, 0.0, 1.0, 1.0, 1.0, 1.0, 0.0, 1.0, 0.0, 1.0, 0.0, 1.0, 0.0, 0.0, 1.0, 0.0, 1.0, 0.0, 1.0, 0.0, 1.0, 0.0, 1.0, 1.0, 0.0, 1.0, 0.0, 1.0, 0.0, 1.0, 0.0, 1.0, 0.0, 1.0, 0.0, 1.0, 0.0, 1.0, 0.0, 0.0, 0.0, 0.0, 0.0, 0.0, 0.0, 0.0, 0.0, 0.0, 0.0, 1.0, 0.0, 1.0, 0.0, 0.0, 0.0, 1.0, 0.6963, 1.0, 0.6963, 1.0, 0.6963, 1.0, 0.6963, 1.0, 1.0, 1.0, 1.0, 1.0, 1.0, 1.0, 1.0, 1.0, 1.0, 1.0, 1.0, 1.0, 1.0, 1.0, 1.0, 1.0, 0.0, 1.0, 0.6963, 1.0, 0.6963, 1.0, 0.0, 1.0, 0.0, 1.0, 0.0, 1.0, 0.0, 1.0, 0.0, 1.0, 0.6963, 1.0, 1.0, 1.0, 1.0, 1.0, 0.6963, 0.0, 0.0, 0.0, 0.0, 0.0, 0.0, 0.0, 0.0, 1.0, 0.0, 1.0, 0.0, 1.0, 0.0, 1.0, 0.0, 1.0, 0.0, 1.0, 0.0, 1.0, 0.0, 1.0, 0.0, 1.0, 0.0, 1.0, 0.0, 1.0, 0.0, 1.0, 0.0, 0.0, 1.0, 0.0, 0.0, 0.0, 0.0, 0.0, 1.0, 1.0, 1.0, 1.0, 1.0, 1.0, 1.0, 1.0, 1.0, 1.0, 1.0, 1.0, 1.0, 1.0, 1.0, 1.0, 1.0, 1.0, 1.0, 1.0, 1.0, 1.0, 1.0, 1.0, 1.0, 1.0, 1.0, 1.0, 1.0, 1.0, 1.0, 1.0, 1.0, 0.0, 1.0, 0.0, 1.0, 0.0, 1.0, 0.0, 1.0, 0.0, 0.0, 0.0, 0.0, 0.0, 0.0, 0.0, 0.0, 0.0, 0.7372, 0.0, 0.4744, 0.0, 0.4274, 0.0, 0.7137, 0.0, 0.0, 0.0, 0.0, 0.0, 0.0, 0.0, 0.0, 0.0, 0.0, 0.0, 0.0, 0.0, 0.0, 0.0, 0.0, 0.0, 0.0, 0.0, 0.0, 0.0, 0.0, 0.0, 0.0, 0.0, 0.0, 0.0, 0.0, 0.0, 0.0, 0.0, 0.0, 0.0, 0.0, 0.0, 0.0, 0.0, 0.0, 0.0, 0.0, 0.0, 0.0, 0.0, 0.0, 0.0, 0.0, 0.0, 0.0, 0.0, 0.0, 0.0, 0.0, 0.0, 0.0, 0.0, 0.0, 0.0, 0.0, 0.0, 0.0, 0.0, 0.0, 0.0, 0.0, 0.0, 0.0, 0.0, 0.0, 0.0, 0.0, 0.0, 0.0, 0.0, 0.0, 0.0, 0.0, 0.0, 0.0, 0.0, 0.0, 0.0, 0.0, 0.0, 0.0, 0.0, 0.0, 0.0, 0.0, 0.0, 0.0, 0.0, 0.0, 0.0, 0.0, 0.0, 0.0, 0.0, 0.0, 0.0, 0.0, 0.0, 0.0, 0.0, 0.0, 0.0, 0.0, 0.0, 0.0, 0.0, 0.0, 0.0, 0.0, 0.0, 0.0, 0.0, 0.0, 0.0, 0.0, 0.0, 0.0, 0.0, 0.0, 0.0, 0.0, 0.0, 0.0, 0.0, 0.0, 0.0, 0.0, 0.0, 0.0, 0.0, 0.0, 0.0, 0.0, 0.0, 0.0, 0.0, 0.0, 0.0, 0.0, 0.0, 0.0, 0.0, 0.0, 0.0, 0.0, 0.0, 0.0, 0.0, 0.0, 1.0, 0.0, 1.0, 0.0, 1.0, 0.0, 1.0, 0.0, 1.0, 0.0, 1.0, 0.0, 1.0, 0.0, 1.0, 0.0, 1.0, 0.0, 1.0, 0.0, 1.0, 0.0, 1.0, 0.0, 1.0, 0.0, 1.0, 0.0, 1.0, 0.0, 1.0, 0.0, 1.0, 0.0, 1.0, 0.0, 1.0, 0.0, 1.0, 0.0, 1.0, 0.0, 1.0, 0.0, 1.0, 0.0, 1.0, 0.0, 1.0, 0.0, 1.0, 0.0, 1.0, 0.0, 1.0, 0.0, 1.0, 0.0, 1.0, 0.0, 1.0, 0.0, 1.0, 0.0, 1.0, 0.0, 1.0, 0.0, 1.0, 0.0, 1.0, 0.0, 1.0, 0.0, 1.0, 0.0, 1.0, 0.0, 1.0, 0.0, 1.0, 0.0, 1.0, 0.0, 1.0, 0.0, 1.0, 0.0, 1.0, 0.0, 1.0, 0.0, 1.0, 0.0, 1.0, 0.0, 1.0, 0.0, 1.0, 0.0, 1.0, 0.0, 1.0, 0.0, 1.0, 0.0, 1.0, 0.0, 1.0, 0.0, 1.0, 0.0, 1.0, 0.0, 1.0, 0.0, 1.0, 0.0, 1.0, 0.0, 1.0, 0.0, 1.0, 0.0, 1.0, 0.0, 1.0, 0.0, 1.0, 0.0, 1.0, 0.0, 1.0, 0.0, 1.0, 0.0, 1.0, 0.0, 1.0, 0.0, 1.0, 0.0, 1.0, 0.0, 1.0, 0.0, 1.0, 0.0, 1.0, 0.0, 1.0, 0.0, 1.0, 0.0, 1.0, 0.0, 1.0, 0.0, 1.0, 0.0, 1.0, 0.0, 1.0, 0.0, 1.0, 0.0, 1.0, 0.0, 1.0, 0.0, 1.0, 0.0, 1.0, 0.0, 1.0, 0.0, 1.0, 0.0, 1.0, 0.0, 1.0, 0.0, 1.0, 0.0, 1.0, 0.0, 1.0, 0.0, 1.0, 0.0, 0.0, 0.4274, 0.0, 0.4744, 0.0, 0.1681, 0.0, 1.0, 0.0, 0.6905, 0.0, 0.8453, 0.0, 0.7137, 1.0, 0.7888, 1.0, 1.0, 0.0, 1.0, 1.0, 0.3344, 1.0, 0.5043, 1.0, 0.1899, 1.0, 0.1228, 1.0, 0.4837, 1.0, 0.5776, 1.0, 0.1383, 1.0, 0.133, 0.0, 0.8453, 0.0, 0.7372, 0.0, 1.0, 0.0, 1.0, 1.0, 0.5043, 1.0, 0.4837, 1.0, 0.133, 1.0, 0.1899, 1.0, 0.3344, 1.0, 0.3244, 1.0, 0.5396, 0.0, 0.6905, 0.0, 0.4744, 0.0, 0.7372, 0.0, 0.8453, 0.0, 0.4274, 1.0, 0.5776, 1.0, 0.7888, 0.0, 0.7137, 0.0, 1.0, 0.0, 0.7372, 0.0, 0.7137, 0.0, 1.0, 1.0, 1.0, 1.0, 0.7418, 1.0, 0.7521, 1.0, 1.0, 1.0, 1.0, 1.0, 0.7888, 1.0, 0.7418, 1.0, 1.0, 0.0, 0.8453, 0.0, 1.0, 0.0, 1.0, 1.0, 0.6534, 1.0, 0.5301, 1.0, 0.2613, 1.0, 0.5189, 1.0, 0.6999, 1.0, 0.7521, 1.0, 0.5043, 1.0, 0.3344, 1.0, 0.5396, 1.0, 0.5301, 1.0, 0.6999, 1.0, 0.2613, 1.0, 1.0, 1.0, 0.6534, 1.0, 0.5189, 1.0, 0.6963, 1.0, 0.2613, 1.0, 0.6999, 1.0, 0.5396, 1.0, 0.1433, 1.0, 0.133, 1.0, 0.1383, 1.0, 0.0, 1.0, 0.0, 1.0, 0.1383, 0.0, 0.0, 1.0, 0.0, 1.0, 0.1899, 1.0, 0.133, 1.0, 0.0, 1.0, 0.0, 1.0, 0.0, 1.0, 0.0, 1.0, 0.1228, 1.0, 0.1899, 1.0, 0.0, 1.0, 0.0, 1.0, 0.0, 1.0, 0.0, 1.0, 0.0, 1.0, 0.0, 1.0, 0.0, 1.0, 0.0, 1.0, 0.0, 1.0, 0.0, 1.0, 0.0, 1.0, 0.0, 1.0, 0.0, 1.0, 0.0, 1.0, 0.0, 1.0, 0.0, 1.0, 0.0, 1.0, 0.0, 1.0, 0.0, 1.0, 0.0, 1.0, 0.0, 1.0, 0.0, 1.0, 0.0, 1.0, 0.0, 1.0, 0.0, 1.0, 0.0, 1.0, 0.0, 1.0, 0.0, 1.0, 0.0, 1.0, 0.0, 1.0, 0.0, 1.0, 0.0, 1.0, 0.0, 1.0, 0.0, 1.0, 0.0, 1.0, 0.0, 1.0, 0.0, 1.0, 0.0, 1.0, 0.0, 1.0, 0.0, 1.0, 0.0, 1.0, 0.0, 1.0, 0.0, 1.0, 0.0, 1.0, 0.0, 1.0, 0.0, 1.0, 0.0, 1.0, 0.0, 1.0, 0.0, 1.0, 0.0, 1.0, 0.0, 1.0, 0.0, 1.0, 0.0, 1.0, 0.0, 1.0, 0.0, 1.0, 0.0, 1.0, 0.0, 1.0, 0.0, 1.0, 0.0, 1.0, 0.0, 1.0, 0.0, 1.0, 0.0, 1.0, 0.0, 1.0, 0.0, 1.0, 0.0, 1.0, 0.0, 1.0, 0.0, 1.0, 0.0, 1.0, 0.0, 1.0, 0.0, 1.0, 0.0, 1.0, 0.0, 1.0, 0.0, 1.0, 0.0, 1.0, 0.0, 1.0, 0.0, 1.0, 0.0, 1.0, 0.0, 1.0, 0.0, 1.0, 0.0, 1.0, 0.0, 1.0, 0.0, 1.0, 0.0, 1.0, 0.0, 1.0, 0.0, 1.0, 0.0, 1.0, 0.0, 1.0, 0.0, 1.0, 0.0, 1.0, 0.0, 1.0, 0.0, 1.0, 0.0, 1.0, 0.0, 1.0, 0.0, 1.0, 0.0, 1.0, 0.0, 1.0, 0.0, 1.0, 0.0, 1.0, 0.0, 1.0, 0.0, 1.0, 0.0, 1.0, 0.0, 1.0, 0.0, 1.0, 0.0, 1.0, 0.0, 1.0, 0.0, 1.0, 0.0, 1.0, 0.0, 1.0, 0.0, 1.0, 0.0, 1.0, 0.0, 1.0, 0.0, 1.0, 0.0, 1.0, 0.0, 1.0, 0.0, 1.0, 0.0, 1.0, 0.0, 1.0, 0.0, 1.0, 0.0, 1.0, 0.0, 1.0, 0.0, 1.0, 0.0, 1.0, 0.0, 1.0, 0.0, 1.0, 0.0, 1.0, 0.0, 1.0, 0.0, 1.0, 0.0, 1.0, 0.0, 1.0, 0.0, 1.0, 0.0, 1.0, 0.0, 1.0, 0.0, 1.0, 0.0, 1.0, 0.0, 1.0, 0.0, 1.0, 0.0, 1.0, 0.0, 1.0, 0.0, 1.0, 0.0, 1.0, 0.0, 1.0, 0.0, 1.0, 0.0, 1.0, 0.0, 1.0, 0.0, 1.0, 0.0, 1.0, 0.0, 1.0, 0.0, 1.0, 0.0, 1.0, 0.0, 1.0, 0.0, 1.0, 0.0, 1.0, 0.0, 1.0, 0.0, 1.0, 0.0, 1.0, 0.0, 1.0, 0.0, 1.0, 0.0, 1.0, 0.0, 1.0, 0.0, 1.0, 0.0, 1.0, 0.0, 1.0, 0.0, 1.0, 0.0, 1.0, 0.0, 1.0, 0.0, 1.0, 0.0, 1.0, 0.0, 1.0, 0.0, 1.0, 0.0, 1.0, 0.0, 1.0, 0.0, 1.0, 0.0, 1.0, 0.0, 1.0, 0.0, 1.0, 0.0, 1.0, 0.0, 1.0, 0.0, 1.0, 0.0, 1.0, 0.0, 1.0, 0.0, 1.0, 0.0, 1.0, 0.0, 1.0, 0.0, 1.0, 0.0, 1.0, 0.0, 1.0, 0.0, 1.0, 0.0, 1.0, 0.0, 1.0, 0.0, 1.0, 0.0, 1.0, 0.0, 1.0, 0.0, 1.0, 0.0, 1.0, 0.0, 1.0, 0.0, 1.0, 0.0, 1.0, 0.0, 1.0, 0.0, 1.0, 0.0, 1.0, 0.0, 1.0, 0.0, 1.0, 0.0, 1.0, 0.0, 1.0, 0.0, 1.0, 0.0, 1.0, 0.0, 1.0, 0.0, 1.0, 0.0, 1.0, 0.0, 1.0, 0.0, 1.0, 0.0, 1.0, 0.0, 1.0, 0.0, 1.0, 0.0, 1.0, 0.0, 1.0, 0.0, 1.0, 0.0, 1.0, 0.0, 1.0, 0.0, 1.0, 0.0, 1.0, 0.0, 1.0, 0.0, 1.0, 0.0, 1.0, 0.0, 1.0, 0.0, 1.0, 0.0, 1.0, 0.0, 1.0, 0.0, 1.0, 0.0, 1.0, 0.0, 1.0, 0.0, 1.0, 0.0, 1.0, 0.0, 1.0, 0.0, 1.0, 0.0, 1.0, 0.0, 1.0, 0.0, 1.0, 0.0, 1.0, 0.0, 1.0, 0.0, 1.0, 0.0, 1.0, 0.0, 1.0, 0.0, 1.0, 0.0, 1.0, 0.0, 1.0, 0.0, 1.0, 0.0, 1.0, 0.0, 1.0, 0.0, 1.0, 0.0, 1.0, 0.0, 1.0, 0.0, 1.0, 0.0, 1.0, 0.0, 1.0, 0.0, 1.0, 0.0, 1.0, 0.0, 1.0, 0.133, 1.0, 0.0, 0.0, 1.0, 0.0, 1.0, 0.0, 1.0, 0.0, 1.0])
me_plane_001.use_remesh_fix_poles = True
me_plane_001.use_remesh_preserve_attributes = False
me_plane_001.use_mirror_vertex_groups = False
me_plane_001.update()

# ---- objects
ob_elephant_img = bpy.data.objects.new('elephant img', None)
ob_elephant = bpy.data.objects.new('elephant', me_plane)
ob_elephant_img_001 = bpy.data.objects.new('elephant img.001', None)
ob_wolf = bpy.data.objects.new('wolf', me_plane_001)
ob_wolf_pics = bpy.data.objects.new('wolf pics', None)

# ---- transforms, parenting, visibility, modifiers, constraints
ob_elephant_img.location = (1.002, 0.0, -0.6609)
ob_elephant_img.rotation_euler = (1.571, -0.0, 0.0)
ob_elephant_img.empty_display_type = 'IMAGE'
ob_elephant_img.empty_display_size = 5.0
ob_elephant_img.lineart.crease_threshold = 0.0
ob_elephant.location = (0.0, 0.0, 0.0)
ob_elephant.lineart.crease_threshold = 0.0
ob_elephant_img_001.location = (0.7617, -1.611, -0.3355)
ob_elephant_img_001.rotation_euler = (1.571, 0.1868, 1.571)
ob_elephant_img_001.empty_display_type = 'IMAGE'
ob_elephant_img_001.empty_display_size = 5.0
ob_elephant_img_001.lineart.crease_threshold = 0.0
ob_wolf.location = (0.0, 0.0, 0.0)
ob_wolf.lineart.crease_threshold = 0.0
_m = ob_wolf.modifiers.new('Mirror', 'MIRROR')
_m.use_axis = (False, True, False)
_m.use_clip = True
ob_wolf_pics.location = (0.8978, 0.0, 0.0)
ob_wolf_pics.rotation_euler = (1.571, 0.0, 0.0)
ob_wolf_pics.empty_display_type = 'IMAGE'
ob_wolf_pics.empty_display_size = 5.0
ob_wolf_pics.lineart.crease_threshold = 0.0

# ---- collection membership
col_collection.objects.link(ob_elephant_img)
col_collection.objects.link(ob_elephant)
col_collection.objects.link(ob_elephant_img_001)
col_collection.objects.link(ob_wolf)
col_collection.objects.link(ob_wolf_pics)

# ---- scene / render settings (as saved in the file)
scene.frame_start = 1; scene.frame_end = 250; scene.frame_set(1)
scene.render.engine = 'BLENDER_EEVEE_NEXT'
scene.cycles.use_denoising = False
scene.cycles.samples = 128
scene.cycles.sampling_pattern = 'TABULATED_SOBOL'
scene.cycles.use_adaptive_sampling = False
scene.cycles.use_light_tree = False
scene.view_settings.view_transform = 'Filmic'
bpy.context.view_layer.update()

# ---- added for rendering (the .blend has no active camera and no usable light): camera, sun
cam_auto = bpy.data.cameras.new('AutoCamera')
cam_auto.lens = 50.0
cam_auto.sensor_width = 36.0
cam_auto.clip_end = 1000.0
ob_auto_camera = bpy.data.objects.new('AutoCamera', cam_auto)
scene.collection.objects.link(ob_auto_camera)
ob_auto_camera.location = (3.0436, -3.46867, 2.35322)
ob_auto_camera.rotation_euler = (1.09748, -7.21219e-08, 0.694738)
scene.camera = ob_auto_camera
light_auto_sun = bpy.data.lights.new('AutoSun', 'SUN')
light_auto_sun.energy = 3.0
light_auto_sun.angle = 0.0523599
ob_auto_sun = bpy.data.objects.new('AutoSun', light_auto_sun)
scene.collection.objects.link(ob_auto_sun)
ob_auto_sun.rotation_euler = (0.872665, 0.174533, 0.523599)
bpy.context.view_layer.update()
